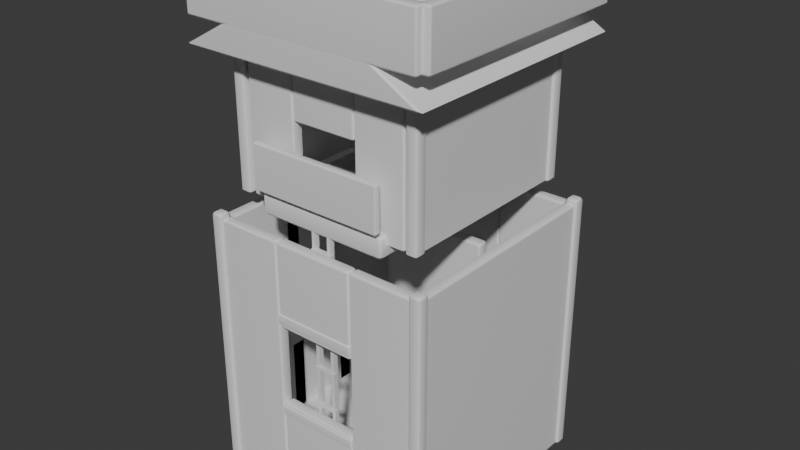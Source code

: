 # Source: house_small.blend  (saved by Blender 5.1.30; exported with 4.5.12 LTS)
import bpy
from mathutils import Matrix  # noqa: F401  (used for matrix-valued properties, if any)

bpy.ops.wm.read_factory_settings(use_empty=True)
scene = bpy.context.scene
scene.name = 'Scene'

# ---- collections
col_collection = bpy.data.collections.new('Collection'); scene.collection.children.link(col_collection)

# ---- materials (node trees are filled in below, after node groups)
mat_material_metal = bpy.data.materials.new('Material_Metal')
mat_material_metal.diffuse_color = (0.38, 0.39, 0.4, 1.0)
mat_material_concrete = bpy.data.materials.new('Material_Concrete')
mat_material_concrete.diffuse_color = (0.55, 0.55, 0.52, 1.0)
mat_material_brick = bpy.data.materials.new('Material_Brick')
mat_material_brick.diffuse_color = (0.47, 0.4, 0.35, 1.0)
mat_material_wood = bpy.data.materials.new('Material_Wood')
mat_material_wood.diffuse_color = (0.37, 0.25, 0.15, 1.0)
mat_material_glass = bpy.data.materials.new('Material_Glass')
mat_material_glass.diffuse_color = (0.2, 0.35, 0.42, 0.55)

# ---- material node trees
mat_material_metal.use_nodes = True; mat_material_metal.node_tree.nodes.clear()
_N = mat_material_metal.node_tree.nodes; _L = mat_material_metal.node_tree.links
n0 = _N.new('ShaderNodeBsdfPrincipled'); n0.name = 'Principled BSDF'; n0.location = (-200, 100)
n1 = _N.new('ShaderNodeOutputMaterial'); n1.name = 'Material Output'; n1.location = (200, 100)
_L.new(n0.outputs[0], n1.inputs[0])
n1.is_active_output = True
mat_material_concrete.use_nodes = True; mat_material_concrete.node_tree.nodes.clear()
_N = mat_material_concrete.node_tree.nodes; _L = mat_material_concrete.node_tree.links
n0 = _N.new('ShaderNodeBsdfPrincipled'); n0.name = 'Principled BSDF'; n0.location = (-200, 100)
n1 = _N.new('ShaderNodeOutputMaterial'); n1.name = 'Material Output'; n1.location = (200, 100)
_L.new(n0.outputs[0], n1.inputs[0])
n1.is_active_output = True
mat_material_brick.use_nodes = True; mat_material_brick.node_tree.nodes.clear()
_N = mat_material_brick.node_tree.nodes; _L = mat_material_brick.node_tree.links
n0 = _N.new('ShaderNodeBsdfPrincipled'); n0.name = 'Principled BSDF'; n0.location = (-200, 100)
n1 = _N.new('ShaderNodeOutputMaterial'); n1.name = 'Material Output'; n1.location = (200, 100)
_L.new(n0.outputs[0], n1.inputs[0])
n1.is_active_output = True
mat_material_wood.use_nodes = True; mat_material_wood.node_tree.nodes.clear()
_N = mat_material_wood.node_tree.nodes; _L = mat_material_wood.node_tree.links
n0 = _N.new('ShaderNodeBsdfPrincipled'); n0.name = 'Principled BSDF'; n0.location = (-200, 100)
n1 = _N.new('ShaderNodeOutputMaterial'); n1.name = 'Material Output'; n1.location = (200, 100)
_L.new(n0.outputs[0], n1.inputs[0])
n1.is_active_output = True
mat_material_glass.use_nodes = True; mat_material_glass.node_tree.nodes.clear()
_N = mat_material_glass.node_tree.nodes; _L = mat_material_glass.node_tree.links
n0 = _N.new('ShaderNodeBsdfPrincipled'); n0.name = 'Principled BSDF'; n0.location = (-200, 100)
n1 = _N.new('ShaderNodeOutputMaterial'); n1.name = 'Material Output'; n1.location = (200, 100)
_L.new(n0.outputs[0], n1.inputs[0])
n1.is_active_output = True

# ---- world
world_world = bpy.data.worlds.new('World'); scene.world = world_world
world_world.use_nodes = True; world_world.node_tree.nodes.clear()
_N = world_world.node_tree.nodes; _L = world_world.node_tree.links
n0 = _N.new('ShaderNodeOutputWorld'); n0.name = 'World Output'; n0.location = (200, 100)
n1 = _N.new('ShaderNodeBackground'); n1.name = 'Background'; n1.location = (-200, 100)
n1.inputs[0].default_value = (0.05088, 0.05088, 0.05088, 1.0)
_L.new(n1.outputs[0], n0.inputs[0])
n0.is_active_output = True
world_world.color = (0.05088, 0.05088, 0.05088)
world_world.sun_shadow_jitter_overblur = 0.0

# ---- meshes
me_roof_sloped_mesh_001 = bpy.data.meshes.new('Roof_Sloped_mesh.001')
me_roof_sloped_mesh_001.from_pydata([(-102.5, -102.5, 350.0), (0.0, -102.5, 408.0), (102.5, -102.5, 350.0), (-102.5, 102.5, 350.0), (0.0, 102.5, 408.0), (102.5, 102.5, 350.0)], [], [(0, 1, 4, 3), (1, 2, 5, 4), (0, 3, 5, 2), (0, 2, 1), (3, 4, 5)])
_uv = me_roof_sloped_mesh_001.uv_layers.new(name='UVMap')
_uv.uv.foreach_set('vector', [-3.075, -3.075, 0.0, -3.075, 0.0, 3.075, -3.075, 3.075, 0.0, -3.075, 3.075, -3.075, 3.075, 3.075, 0.0, 3.075, -3.075, -3.075, -3.075, 3.075, 3.075, 3.075, 3.075, -3.075, -3.075, 10.5, 3.075, 10.5, 0.0, 12.24, -3.075, 10.5, 0.0, 12.24, 3.075, 10.5])
me_roof_sloped_mesh_001.materials.append(mat_material_metal)
me_roof_sloped_mesh_001.update()
me_cube_089 = bpy.data.meshes.new('Cube.089')
me_cube_089.from_pydata([(-90.0, -90.0, -10.0), (-90.0, -90.0, 10.0), (-90.0, 90.0, -10.0), (-90.0, 90.0, 10.0), (90.0, -90.0, -10.0), (90.0, -90.0, 10.0), (90.0, 90.0, -10.0), (90.0, 90.0, 10.0)], [], [(0, 1, 3, 2), (2, 3, 7, 6), (6, 7, 5, 4), (4, 5, 1, 0), (2, 6, 4, 0), (7, 3, 1, 5)])
_uv = me_cube_089.uv_layers.new(name='UVMap')
_uv.uv.foreach_set('vector', [-2.7, -0.3, -2.7, 0.3, 2.7, 0.3, 2.7, -0.3, -2.7, -0.3, -2.7, 0.3, 2.7, 0.3, 2.7, -0.3, 2.7, -0.3, 2.7, 0.3, -2.7, 0.3, -2.7, -0.3, 2.7, -0.3, 2.7, 0.3, -2.7, 0.3, -2.7, -0.3, -2.7, 2.7, 2.7, 2.7, 2.7, -2.7, -2.7, -2.7, 2.7, 2.7, -2.7, 2.7, -2.7, -2.7, 2.7, -2.7])
me_cube_089.materials.append(mat_material_concrete)
me_cube_089.update()
me_cube_090 = bpy.data.meshes.new('Cube.090')
me_cube_090.from_pydata([(-30.0, -5.0, -110.0), (-30.0, -5.0, 110.0), (-30.0, 5.0, -110.0), (-30.0, 5.0, 110.0), (30.0, -5.0, -110.0), (30.0, -5.0, 110.0), (30.0, 5.0, -110.0), (30.0, 5.0, 110.0)], [], [(0, 1, 3, 2), (2, 3, 7, 6), (6, 7, 5, 4), (4, 5, 1, 0), (2, 6, 4, 0), (7, 3, 1, 5)])
_uv = me_cube_090.uv_layers.new(name='UVMap')
_uv.uv.foreach_set('vector', [-0.15, -3.3, -0.15, 3.3, 0.15, 3.3, 0.15, -3.3, -0.9, -3.3, -0.9, 3.3, 0.9, 3.3, 0.9, -3.3, 0.15, -3.3, 0.15, 3.3, -0.15, 3.3, -0.15, -3.3, 0.9, -3.3, 0.9, 3.3, -0.9, 3.3, -0.9, -3.3, -0.9, 0.15, 0.9, 0.15, 0.9, -0.15, -0.9, -0.15, 0.9, 0.15, -0.9, 0.15, -0.9, -0.15, 0.9, -0.15])
me_cube_090.materials.append(mat_material_brick)
me_cube_090.update()
me_cube_091 = bpy.data.meshes.new('Cube.091')
me_cube_091.from_pydata([(-30.0, -5.0, -110.0), (-30.0, -5.0, 110.0), (-30.0, 5.0, -110.0), (-30.0, 5.0, 110.0), (30.0, -5.0, -110.0), (30.0, -5.0, 110.0), (30.0, 5.0, -110.0), (30.0, 5.0, 110.0)], [], [(0, 1, 3, 2), (2, 3, 7, 6), (6, 7, 5, 4), (4, 5, 1, 0), (2, 6, 4, 0), (7, 3, 1, 5)])
_uv = me_cube_091.uv_layers.new(name='UVMap')
_uv.uv.foreach_set('vector', [-0.15, -3.3, -0.15, 3.3, 0.15, 3.3, 0.15, -3.3, -0.9, -3.3, -0.9, 3.3, 0.9, 3.3, 0.9, -3.3, 0.15, -3.3, 0.15, 3.3, -0.15, 3.3, -0.15, -3.3, 0.9, -3.3, 0.9, 3.3, -0.9, 3.3, -0.9, -3.3, -0.9, 0.15, 0.9, 0.15, 0.9, -0.15, -0.9, -0.15, 0.9, 0.15, -0.9, 0.15, -0.9, -0.15, 0.9, -0.15])
me_cube_091.materials.append(mat_material_brick)
me_cube_091.update()
me_cube_092 = bpy.data.meshes.new('Cube.092')
me_cube_092.from_pydata([(-30.0, -5.0, -35.0), (-30.0, -5.0, 35.0), (-30.0, 5.0, -35.0), (-30.0, 5.0, 35.0), (30.0, -5.0, -35.0), (30.0, -5.0, 35.0), (30.0, 5.0, -35.0), (30.0, 5.0, 35.0)], [], [(0, 1, 3, 2), (2, 3, 7, 6), (6, 7, 5, 4), (4, 5, 1, 0), (2, 6, 4, 0), (7, 3, 1, 5)])
_uv = me_cube_092.uv_layers.new(name='UVMap')
_uv.uv.foreach_set('vector', [-0.15, -1.05, -0.15, 1.05, 0.15, 1.05, 0.15, -1.05, -0.9, -1.05, -0.9, 1.05, 0.9, 1.05, 0.9, -1.05, 0.15, -1.05, 0.15, 1.05, -0.15, 1.05, -0.15, -1.05, 0.9, -1.05, 0.9, 1.05, -0.9, 1.05, -0.9, -1.05, -0.9, 0.15, 0.9, 0.15, 0.9, -0.15, -0.9, -0.15, 0.9, 0.15, -0.9, 0.15, -0.9, -0.15, 0.9, -0.15])
me_cube_092.materials.append(mat_material_brick)
me_cube_092.update()
me_cube_093 = bpy.data.meshes.new('Cube.093')
me_cube_093.from_pydata([(-28.0, -5.0, -110.0), (-28.0, -5.0, 110.0), (-28.0, 5.0, -110.0), (-28.0, 5.0, 110.0), (28.0, -5.0, -110.0), (28.0, -5.0, 110.0), (28.0, 5.0, -110.0), (28.0, 5.0, 110.0)], [], [(0, 1, 3, 2), (2, 3, 7, 6), (6, 7, 5, 4), (4, 5, 1, 0), (2, 6, 4, 0), (7, 3, 1, 5)])
_uv = me_cube_093.uv_layers.new(name='UVMap')
_uv.uv.foreach_set('vector', [-0.15, -3.3, -0.15, 3.3, 0.15, 3.3, 0.15, -3.3, -0.84, -3.3, -0.84, 3.3, 0.84, 3.3, 0.84, -3.3, 0.15, -3.3, 0.15, 3.3, -0.15, 3.3, -0.15, -3.3, 0.84, -3.3, 0.84, 3.3, -0.84, 3.3, -0.84, -3.3, -0.84, 0.15, 0.84, 0.15, 0.84, -0.15, -0.84, -0.15, 0.84, 0.15, -0.84, 0.15, -0.84, -0.15, 0.84, -0.15])
me_cube_093.materials.append(mat_material_brick)
me_cube_093.update()
me_cube_094 = bpy.data.meshes.new('Cube.094')
me_cube_094.from_pydata([(-28.0, -5.0, -110.0), (-28.0, -5.0, 110.0), (-28.0, 5.0, -110.0), (-28.0, 5.0, 110.0), (28.0, -5.0, -110.0), (28.0, -5.0, 110.0), (28.0, 5.0, -110.0), (28.0, 5.0, 110.0)], [], [(0, 1, 3, 2), (2, 3, 7, 6), (6, 7, 5, 4), (4, 5, 1, 0), (2, 6, 4, 0), (7, 3, 1, 5)])
_uv = me_cube_094.uv_layers.new(name='UVMap')
_uv.uv.foreach_set('vector', [-0.15, -3.3, -0.15, 3.3, 0.15, 3.3, 0.15, -3.3, -0.84, -3.3, -0.84, 3.3, 0.84, 3.3, 0.84, -3.3, 0.15, -3.3, 0.15, 3.3, -0.15, 3.3, -0.15, -3.3, 0.84, -3.3, 0.84, 3.3, -0.84, 3.3, -0.84, -3.3, -0.84, 0.15, 0.84, 0.15, 0.84, -0.15, -0.84, -0.15, 0.84, 0.15, -0.84, 0.15, -0.84, -0.15, 0.84, -0.15])
me_cube_094.materials.append(mat_material_brick)
me_cube_094.update()
me_cube_095 = bpy.data.meshes.new('Cube.095')
me_cube_095.from_pydata([(-34.0, -5.0, -42.0), (-34.0, -5.0, 42.0), (-34.0, 5.0, -42.0), (-34.0, 5.0, 42.0), (34.0, -5.0, -42.0), (34.0, -5.0, 42.0), (34.0, 5.0, -42.0), (34.0, 5.0, 42.0)], [], [(0, 1, 3, 2), (2, 3, 7, 6), (6, 7, 5, 4), (4, 5, 1, 0), (2, 6, 4, 0), (7, 3, 1, 5)])
_uv = me_cube_095.uv_layers.new(name='UVMap')
_uv.uv.foreach_set('vector', [-0.15, -1.26, -0.15, 1.26, 0.15, 1.26, 0.15, -1.26, -1.02, -1.26, -1.02, 1.26, 1.02, 1.26, 1.02, -1.26, 0.15, -1.26, 0.15, 1.26, -0.15, 1.26, -0.15, -1.26, 1.02, -1.26, 1.02, 1.26, -1.02, 1.26, -1.02, -1.26, -1.02, 0.15, 1.02, 0.15, 1.02, -0.15, -1.02, -0.15, 1.02, 0.15, -1.02, 0.15, -1.02, -0.15, 1.02, -0.15])
me_cube_095.materials.append(mat_material_brick)
me_cube_095.update()
me_cube_096 = bpy.data.meshes.new('Cube.096')
me_cube_096.from_pydata([(-34.0, -5.0, -35.0), (-34.0, -5.0, 35.0), (-34.0, 5.0, -35.0), (-34.0, 5.0, 35.0), (34.0, -5.0, -35.0), (34.0, -5.0, 35.0), (34.0, 5.0, -35.0), (34.0, 5.0, 35.0)], [], [(0, 1, 3, 2), (2, 3, 7, 6), (6, 7, 5, 4), (4, 5, 1, 0), (2, 6, 4, 0), (7, 3, 1, 5)])
_uv = me_cube_096.uv_layers.new(name='UVMap')
_uv.uv.foreach_set('vector', [-0.15, -1.05, -0.15, 1.05, 0.15, 1.05, 0.15, -1.05, -1.02, -1.05, -1.02, 1.05, 1.02, 1.05, 1.02, -1.05, 0.15, -1.05, 0.15, 1.05, -0.15, 1.05, -0.15, -1.05, 1.02, -1.05, 1.02, 1.05, -1.02, 1.05, -1.02, -1.05, -1.02, 0.15, 1.02, 0.15, 1.02, -0.15, -1.02, -0.15, 1.02, 0.15, -1.02, 0.15, -1.02, -0.15, 1.02, -0.15])
me_cube_096.materials.append(mat_material_brick)
me_cube_096.update()
me_cube_097 = bpy.data.meshes.new('Cube.097')
me_cube_097.from_pydata([(-5.0, -35.0, -110.0), (-5.0, -35.0, 110.0), (-5.0, 35.0, -110.0), (-5.0, 35.0, 110.0), (5.0, -35.0, -110.0), (5.0, -35.0, 110.0), (5.0, 35.0, -110.0), (5.0, 35.0, 110.0)], [], [(0, 1, 3, 2), (2, 3, 7, 6), (6, 7, 5, 4), (4, 5, 1, 0), (2, 6, 4, 0), (7, 3, 1, 5)])
_uv = me_cube_097.uv_layers.new(name='UVMap')
_uv.uv.foreach_set('vector', [-1.05, -3.3, -1.05, 3.3, 1.05, 3.3, 1.05, -3.3, -0.15, -3.3, -0.15, 3.3, 0.15, 3.3, 0.15, -3.3, 1.05, -3.3, 1.05, 3.3, -1.05, 3.3, -1.05, -3.3, 0.15, -3.3, 0.15, 3.3, -0.15, 3.3, -0.15, -3.3, -0.15, 1.05, 0.15, 1.05, 0.15, -1.05, -0.15, -1.05, 0.15, 1.05, -0.15, 1.05, -0.15, -1.05, 0.15, -1.05])
me_cube_097.materials.append(mat_material_brick)
me_cube_097.update()
me_cube_098 = bpy.data.meshes.new('Cube.098')
me_cube_098.from_pydata([(-5.0, -35.0, -110.0), (-5.0, -35.0, 110.0), (-5.0, 35.0, -110.0), (-5.0, 35.0, 110.0), (5.0, -35.0, -110.0), (5.0, -35.0, 110.0), (5.0, 35.0, -110.0), (5.0, 35.0, 110.0)], [], [(0, 1, 3, 2), (2, 3, 7, 6), (6, 7, 5, 4), (4, 5, 1, 0), (2, 6, 4, 0), (7, 3, 1, 5)])
_uv = me_cube_098.uv_layers.new(name='UVMap')
_uv.uv.foreach_set('vector', [-1.05, -3.3, -1.05, 3.3, 1.05, 3.3, 1.05, -3.3, -0.15, -3.3, -0.15, 3.3, 0.15, 3.3, 0.15, -3.3, 1.05, -3.3, 1.05, 3.3, -1.05, 3.3, -1.05, -3.3, 0.15, -3.3, 0.15, 3.3, -0.15, 3.3, -0.15, -3.3, -0.15, 1.05, 0.15, 1.05, 0.15, -1.05, -0.15, -1.05, 0.15, 1.05, -0.15, 1.05, -0.15, -1.05, 0.15, -1.05])
me_cube_098.materials.append(mat_material_brick)
me_cube_098.update()
me_cube_099 = bpy.data.meshes.new('Cube.099')
me_cube_099.from_pydata([(-5.0, -35.0, -42.0), (-5.0, -35.0, 42.0), (-5.0, 35.0, -42.0), (-5.0, 35.0, 42.0), (5.0, -35.0, -42.0), (5.0, -35.0, 42.0), (5.0, 35.0, -42.0), (5.0, 35.0, 42.0)], [], [(0, 1, 3, 2), (2, 3, 7, 6), (6, 7, 5, 4), (4, 5, 1, 0), (2, 6, 4, 0), (7, 3, 1, 5)])
_uv = me_cube_099.uv_layers.new(name='UVMap')
_uv.uv.foreach_set('vector', [-1.05, -1.26, -1.05, 1.26, 1.05, 1.26, 1.05, -1.26, -0.15, -1.26, -0.15, 1.26, 0.15, 1.26, 0.15, -1.26, 1.05, -1.26, 1.05, 1.26, -1.05, 1.26, -1.05, -1.26, 0.15, -1.26, 0.15, 1.26, -0.15, 1.26, -0.15, -1.26, -0.15, 1.05, 0.15, 1.05, 0.15, -1.05, -0.15, -1.05, 0.15, 1.05, -0.15, 1.05, -0.15, -1.05, 0.15, -1.05])
me_cube_099.materials.append(mat_material_brick)
me_cube_099.update()
me_cube_100 = bpy.data.meshes.new('Cube.100')
me_cube_100.from_pydata([(-5.0, -35.0, -35.0), (-5.0, -35.0, 35.0), (-5.0, 35.0, -35.0), (-5.0, 35.0, 35.0), (5.0, -35.0, -35.0), (5.0, -35.0, 35.0), (5.0, 35.0, -35.0), (5.0, 35.0, 35.0)], [], [(0, 1, 3, 2), (2, 3, 7, 6), (6, 7, 5, 4), (4, 5, 1, 0), (2, 6, 4, 0), (7, 3, 1, 5)])
_uv = me_cube_100.uv_layers.new(name='UVMap')
_uv.uv.foreach_set('vector', [-1.05, -1.05, -1.05, 1.05, 1.05, 1.05, 1.05, -1.05, -0.15, -1.05, -0.15, 1.05, 0.15, 1.05, 0.15, -1.05, 1.05, -1.05, 1.05, 1.05, -1.05, 1.05, -1.05, -1.05, 0.15, -1.05, 0.15, 1.05, -0.15, 1.05, -0.15, -1.05, -0.15, 1.05, 0.15, 1.05, 0.15, -1.05, -0.15, -1.05, 0.15, 1.05, -0.15, 1.05, -0.15, -1.05, 0.15, -1.05])
me_cube_100.materials.append(mat_material_brick)
me_cube_100.update()
me_cube_101 = bpy.data.meshes.new('Cube.101')
me_cube_101.from_pydata([(-5.0, -90.0, -110.0), (-5.0, -90.0, 110.0), (-5.0, 90.0, -110.0), (-5.0, 90.0, 110.0), (5.0, -90.0, -110.0), (5.0, -90.0, 110.0), (5.0, 90.0, -110.0), (5.0, 90.0, 110.0)], [], [(0, 1, 3, 2), (2, 3, 7, 6), (6, 7, 5, 4), (4, 5, 1, 0), (2, 6, 4, 0), (7, 3, 1, 5)])
_uv = me_cube_101.uv_layers.new(name='UVMap')
_uv.uv.foreach_set('vector', [-2.7, -3.3, -2.7, 3.3, 2.7, 3.3, 2.7, -3.3, -0.15, -3.3, -0.15, 3.3, 0.15, 3.3, 0.15, -3.3, 2.7, -3.3, 2.7, 3.3, -2.7, 3.3, -2.7, -3.3, 0.15, -3.3, 0.15, 3.3, -0.15, 3.3, -0.15, -3.3, -0.15, 2.7, 0.15, 2.7, 0.15, -2.7, -0.15, -2.7, 0.15, 2.7, -0.15, 2.7, -0.15, -2.7, 0.15, -2.7])
me_cube_101.materials.append(mat_material_brick)
me_cube_101.update()
me_cube_102 = bpy.data.meshes.new('Cube.102')
me_cube_102.from_pydata([(-21.0, -5.0, -55.0), (-21.0, -5.0, 55.0), (-21.0, 5.0, -55.0), (-21.0, 5.0, 55.0), (21.0, -5.0, -55.0), (21.0, -5.0, 55.0), (21.0, 5.0, -55.0), (21.0, 5.0, 55.0)], [], [(0, 1, 3, 2), (2, 3, 7, 6), (6, 7, 5, 4), (4, 5, 1, 0), (2, 6, 4, 0), (7, 3, 1, 5)])
_uv = me_cube_102.uv_layers.new(name='UVMap')
_uv.uv.foreach_set('vector', [-0.15, -1.65, -0.15, 1.65, 0.15, 1.65, 0.15, -1.65, -0.63, -1.65, -0.63, 1.65, 0.63, 1.65, 0.63, -1.65, 0.15, -1.65, 0.15, 1.65, -0.15, 1.65, -0.15, -1.65, 0.63, -1.65, 0.63, 1.65, -0.63, 1.65, -0.63, -1.65, -0.63, 0.15, 0.63, 0.15, 0.63, -0.15, -0.63, -0.15, 0.63, 0.15, -0.63, 0.15, -0.63, -0.15, 0.63, -0.15])
me_cube_102.materials.append(mat_material_brick)
me_cube_102.update()
me_cube_103 = bpy.data.meshes.new('Cube.103')
me_cube_103.from_pydata([(-21.0, -5.0, -55.0), (-21.0, -5.0, 55.0), (-21.0, 5.0, -55.0), (-21.0, 5.0, 55.0), (21.0, -5.0, -55.0), (21.0, -5.0, 55.0), (21.0, 5.0, -55.0), (21.0, 5.0, 55.0)], [], [(0, 1, 3, 2), (2, 3, 7, 6), (6, 7, 5, 4), (4, 5, 1, 0), (2, 6, 4, 0), (7, 3, 1, 5)])
_uv = me_cube_103.uv_layers.new(name='UVMap')
_uv.uv.foreach_set('vector', [-0.15, -1.65, -0.15, 1.65, 0.15, 1.65, 0.15, -1.65, -0.63, -1.65, -0.63, 1.65, 0.63, 1.65, 0.63, -1.65, 0.15, -1.65, 0.15, 1.65, -0.15, 1.65, -0.15, -1.65, 0.63, -1.65, 0.63, 1.65, -0.63, 1.65, -0.63, -1.65, -0.63, 0.15, 0.63, 0.15, 0.63, -0.15, -0.63, -0.15, 0.63, 0.15, -0.63, 0.15, -0.63, -0.15, 0.63, -0.15])
me_cube_103.materials.append(mat_material_brick)
me_cube_103.update()
me_cube_104 = bpy.data.meshes.new('Cube.104')
me_cube_104.from_pydata([(-27.0, -5.0, -22.0), (-27.0, -5.0, 22.0), (-27.0, 5.0, -22.0), (-27.0, 5.0, 22.0), (27.0, -5.0, -22.0), (27.0, -5.0, 22.0), (27.0, 5.0, -22.0), (27.0, 5.0, 22.0)], [], [(0, 1, 3, 2), (2, 3, 7, 6), (6, 7, 5, 4), (4, 5, 1, 0), (2, 6, 4, 0), (7, 3, 1, 5)])
_uv = me_cube_104.uv_layers.new(name='UVMap')
_uv.uv.foreach_set('vector', [-0.15, -0.66, -0.15, 0.66, 0.15, 0.66, 0.15, -0.66, -0.81, -0.66, -0.81, 0.66, 0.81, 0.66, 0.81, -0.66, 0.15, -0.66, 0.15, 0.66, -0.15, 0.66, -0.15, -0.66, 0.81, -0.66, 0.81, 0.66, -0.81, 0.66, -0.81, -0.66, -0.81, 0.15, 0.81, 0.15, 0.81, -0.15, -0.81, -0.15, 0.81, 0.15, -0.81, 0.15, -0.81, -0.15, 0.81, -0.15])
me_cube_104.materials.append(mat_material_brick)
me_cube_104.update()
me_cube_105 = bpy.data.meshes.new('Cube.105')
me_cube_105.from_pydata([(-21.0, -5.0, -55.0), (-21.0, -5.0, 55.0), (-21.0, 5.0, -55.0), (-21.0, 5.0, 55.0), (21.0, -5.0, -55.0), (21.0, -5.0, 55.0), (21.0, 5.0, -55.0), (21.0, 5.0, 55.0)], [], [(0, 1, 3, 2), (2, 3, 7, 6), (6, 7, 5, 4), (4, 5, 1, 0), (2, 6, 4, 0), (7, 3, 1, 5)])
_uv = me_cube_105.uv_layers.new(name='UVMap')
_uv.uv.foreach_set('vector', [-0.15, -1.65, -0.15, 1.65, 0.15, 1.65, 0.15, -1.65, -0.63, -1.65, -0.63, 1.65, 0.63, 1.65, 0.63, -1.65, 0.15, -1.65, 0.15, 1.65, -0.15, 1.65, -0.15, -1.65, 0.63, -1.65, 0.63, 1.65, -0.63, 1.65, -0.63, -1.65, -0.63, 0.15, 0.63, 0.15, 0.63, -0.15, -0.63, -0.15, 0.63, 0.15, -0.63, 0.15, -0.63, -0.15, 0.63, -0.15])
me_cube_105.materials.append(mat_material_brick)
me_cube_105.update()
me_cube_106 = bpy.data.meshes.new('Cube.106')
me_cube_106.from_pydata([(-21.0, -5.0, -55.0), (-21.0, -5.0, 55.0), (-21.0, 5.0, -55.0), (-21.0, 5.0, 55.0), (21.0, -5.0, -55.0), (21.0, -5.0, 55.0), (21.0, 5.0, -55.0), (21.0, 5.0, 55.0)], [], [(0, 1, 3, 2), (2, 3, 7, 6), (6, 7, 5, 4), (4, 5, 1, 0), (2, 6, 4, 0), (7, 3, 1, 5)])
_uv = me_cube_106.uv_layers.new(name='UVMap')
_uv.uv.foreach_set('vector', [-0.15, -1.65, -0.15, 1.65, 0.15, 1.65, 0.15, -1.65, -0.63, -1.65, -0.63, 1.65, 0.63, 1.65, 0.63, -1.65, 0.15, -1.65, 0.15, 1.65, -0.15, 1.65, -0.15, -1.65, 0.63, -1.65, 0.63, 1.65, -0.63, 1.65, -0.63, -1.65, -0.63, 0.15, 0.63, 0.15, 0.63, -0.15, -0.63, -0.15, 0.63, 0.15, -0.63, 0.15, -0.63, -0.15, 0.63, -0.15])
me_cube_106.materials.append(mat_material_brick)
me_cube_106.update()
me_cube_107 = bpy.data.meshes.new('Cube.107')
me_cube_107.from_pydata([(-27.0, -5.0, -19.0), (-27.0, -5.0, 19.0), (-27.0, 5.0, -19.0), (-27.0, 5.0, 19.0), (27.0, -5.0, -19.0), (27.0, -5.0, 19.0), (27.0, 5.0, -19.0), (27.0, 5.0, 19.0)], [], [(0, 1, 3, 2), (2, 3, 7, 6), (6, 7, 5, 4), (4, 5, 1, 0), (2, 6, 4, 0), (7, 3, 1, 5)])
_uv = me_cube_107.uv_layers.new(name='UVMap')
_uv.uv.foreach_set('vector', [-0.15, -0.57, -0.15, 0.57, 0.15, 0.57, 0.15, -0.57, -0.81, -0.57, -0.81, 0.57, 0.81, 0.57, 0.81, -0.57, 0.15, -0.57, 0.15, 0.57, -0.15, 0.57, -0.15, -0.57, 0.81, -0.57, 0.81, 0.57, -0.81, 0.57, -0.81, -0.57, -0.81, 0.15, 0.81, 0.15, 0.81, -0.15, -0.81, -0.15, 0.81, 0.15, -0.81, 0.15, -0.81, -0.15, 0.81, -0.15])
me_cube_107.materials.append(mat_material_brick)
me_cube_107.update()
me_cube_108 = bpy.data.meshes.new('Cube.108')
me_cube_108.from_pydata([(-27.0, -5.0, -22.0), (-27.0, -5.0, 22.0), (-27.0, 5.0, -22.0), (-27.0, 5.0, 22.0), (27.0, -5.0, -22.0), (27.0, -5.0, 22.0), (27.0, 5.0, -22.0), (27.0, 5.0, 22.0)], [], [(0, 1, 3, 2), (2, 3, 7, 6), (6, 7, 5, 4), (4, 5, 1, 0), (2, 6, 4, 0), (7, 3, 1, 5)])
_uv = me_cube_108.uv_layers.new(name='UVMap')
_uv.uv.foreach_set('vector', [-0.15, -0.66, -0.15, 0.66, 0.15, 0.66, 0.15, -0.66, -0.81, -0.66, -0.81, 0.66, 0.81, 0.66, 0.81, -0.66, 0.15, -0.66, 0.15, 0.66, -0.15, 0.66, -0.15, -0.66, 0.81, -0.66, 0.81, 0.66, -0.81, 0.66, -0.81, -0.66, -0.81, 0.15, 0.81, 0.15, 0.81, -0.15, -0.81, -0.15, 0.81, 0.15, -0.81, 0.15, -0.81, -0.15, 0.81, -0.15])
me_cube_108.materials.append(mat_material_brick)
me_cube_108.update()
me_cube_109 = bpy.data.meshes.new('Cube.109')
me_cube_109.from_pydata([(-5.0, -23.0, -55.0), (-5.0, -23.0, 55.0), (-5.0, 23.0, -55.0), (-5.0, 23.0, 55.0), (5.0, -23.0, -55.0), (5.0, -23.0, 55.0), (5.0, 23.0, -55.0), (5.0, 23.0, 55.0)], [], [(0, 1, 3, 2), (2, 3, 7, 6), (6, 7, 5, 4), (4, 5, 1, 0), (2, 6, 4, 0), (7, 3, 1, 5)])
_uv = me_cube_109.uv_layers.new(name='UVMap')
_uv.uv.foreach_set('vector', [-0.69, -1.65, -0.69, 1.65, 0.69, 1.65, 0.69, -1.65, -0.15, -1.65, -0.15, 1.65, 0.15, 1.65, 0.15, -1.65, 0.69, -1.65, 0.69, 1.65, -0.69, 1.65, -0.69, -1.65, 0.15, -1.65, 0.15, 1.65, -0.15, 1.65, -0.15, -1.65, -0.15, 0.69, 0.15, 0.69, 0.15, -0.69, -0.15, -0.69, 0.15, 0.69, -0.15, 0.69, -0.15, -0.69, 0.15, -0.69])
me_cube_109.materials.append(mat_material_brick)
me_cube_109.update()
me_cube_110 = bpy.data.meshes.new('Cube.110')
me_cube_110.from_pydata([(-5.0, -23.0, -55.0), (-5.0, -23.0, 55.0), (-5.0, 23.0, -55.0), (-5.0, 23.0, 55.0), (5.0, -23.0, -55.0), (5.0, -23.0, 55.0), (5.0, 23.0, -55.0), (5.0, 23.0, 55.0)], [], [(0, 1, 3, 2), (2, 3, 7, 6), (6, 7, 5, 4), (4, 5, 1, 0), (2, 6, 4, 0), (7, 3, 1, 5)])
_uv = me_cube_110.uv_layers.new(name='UVMap')
_uv.uv.foreach_set('vector', [-0.69, -1.65, -0.69, 1.65, 0.69, 1.65, 0.69, -1.65, -0.15, -1.65, -0.15, 1.65, 0.15, 1.65, 0.15, -1.65, 0.69, -1.65, 0.69, 1.65, -0.69, 1.65, -0.69, -1.65, 0.15, -1.65, 0.15, 1.65, -0.15, 1.65, -0.15, -1.65, -0.15, 0.69, 0.15, 0.69, 0.15, -0.69, -0.15, -0.69, 0.15, 0.69, -0.15, 0.69, -0.15, -0.69, 0.15, -0.69])
me_cube_110.materials.append(mat_material_brick)
me_cube_110.update()
me_cube_111 = bpy.data.meshes.new('Cube.111')
me_cube_111.from_pydata([(-5.0, -25.0, -19.0), (-5.0, -25.0, 19.0), (-5.0, 25.0, -19.0), (-5.0, 25.0, 19.0), (5.0, -25.0, -19.0), (5.0, -25.0, 19.0), (5.0, 25.0, -19.0), (5.0, 25.0, 19.0)], [], [(0, 1, 3, 2), (2, 3, 7, 6), (6, 7, 5, 4), (4, 5, 1, 0), (2, 6, 4, 0), (7, 3, 1, 5)])
_uv = me_cube_111.uv_layers.new(name='UVMap')
_uv.uv.foreach_set('vector', [-0.75, -0.57, -0.75, 0.57, 0.75, 0.57, 0.75, -0.57, -0.15, -0.57, -0.15, 0.57, 0.15, 0.57, 0.15, -0.57, 0.75, -0.57, 0.75, 0.57, -0.75, 0.57, -0.75, -0.57, 0.15, -0.57, 0.15, 0.57, -0.15, 0.57, -0.15, -0.57, -0.15, 0.75, 0.15, 0.75, 0.15, -0.75, -0.15, -0.75, 0.15, 0.75, -0.15, 0.75, -0.15, -0.75, 0.15, -0.75])
me_cube_111.materials.append(mat_material_brick)
me_cube_111.update()
me_cube_112 = bpy.data.meshes.new('Cube.112')
me_cube_112.from_pydata([(-5.0, -25.0, -22.0), (-5.0, -25.0, 22.0), (-5.0, 25.0, -22.0), (-5.0, 25.0, 22.0), (5.0, -25.0, -22.0), (5.0, -25.0, 22.0), (5.0, 25.0, -22.0), (5.0, 25.0, 22.0)], [], [(0, 1, 3, 2), (2, 3, 7, 6), (6, 7, 5, 4), (4, 5, 1, 0), (2, 6, 4, 0), (7, 3, 1, 5)])
_uv = me_cube_112.uv_layers.new(name='UVMap')
_uv.uv.foreach_set('vector', [-0.75, -0.66, -0.75, 0.66, 0.75, 0.66, 0.75, -0.66, -0.15, -0.66, -0.15, 0.66, 0.15, 0.66, 0.15, -0.66, 0.75, -0.66, 0.75, 0.66, -0.75, 0.66, -0.75, -0.66, 0.15, -0.66, 0.15, 0.66, -0.15, 0.66, -0.15, -0.66, -0.15, 0.75, 0.15, 0.75, 0.15, -0.75, -0.15, -0.75, 0.15, 0.75, -0.15, 0.75, -0.15, -0.75, 0.15, -0.75])
me_cube_112.materials.append(mat_material_brick)
me_cube_112.update()
me_cube_113 = bpy.data.meshes.new('Cube.113')
me_cube_113.from_pydata([(-5.0, -72.5, -55.0), (-5.0, -72.5, 55.0), (-5.0, 72.5, -55.0), (-5.0, 72.5, 55.0), (5.0, -72.5, -55.0), (5.0, -72.5, 55.0), (5.0, 72.5, -55.0), (5.0, 72.5, 55.0)], [], [(0, 1, 3, 2), (2, 3, 7, 6), (6, 7, 5, 4), (4, 5, 1, 0), (2, 6, 4, 0), (7, 3, 1, 5)])
_uv = me_cube_113.uv_layers.new(name='UVMap')
_uv.uv.foreach_set('vector', [-2.175, -1.65, -2.175, 1.65, 2.175, 1.65, 2.175, -1.65, -0.15, -1.65, -0.15, 1.65, 0.15, 1.65, 0.15, -1.65, 2.175, -1.65, 2.175, 1.65, -2.175, 1.65, -2.175, -1.65, 0.15, -1.65, 0.15, 1.65, -0.15, 1.65, -0.15, -1.65, -0.15, 2.175, 0.15, 2.175, 0.15, -2.175, -0.15, -2.175, 0.15, 2.175, -0.15, 2.175, -0.15, -2.175, 0.15, -2.175])
me_cube_113.materials.append(mat_material_brick)
me_cube_113.update()
me_cube_114 = bpy.data.meshes.new('Cube.114')
me_cube_114.from_pydata([(-5.0, -5.0, -60.0), (-5.0, -5.0, 60.0), (-5.0, 5.0, -60.0), (-5.0, 5.0, 60.0), (5.0, -5.0, -60.0), (5.0, -5.0, 60.0), (5.0, 5.0, -60.0), (5.0, 5.0, 60.0)], [], [(0, 1, 3, 2), (2, 3, 7, 6), (6, 7, 5, 4), (4, 5, 1, 0), (2, 6, 4, 0), (7, 3, 1, 5)])
_uv = me_cube_114.uv_layers.new(name='UVMap')
_uv.uv.foreach_set('vector', [-0.15, -1.8, -0.15, 1.8, 0.15, 1.8, 0.15, -1.8, -0.15, -1.8, -0.15, 1.8, 0.15, 1.8, 0.15, -1.8, 0.15, -1.8, 0.15, 1.8, -0.15, 1.8, -0.15, -1.8, 0.15, -1.8, 0.15, 1.8, -0.15, 1.8, -0.15, -1.8, -0.15, 0.15, 0.15, 0.15, 0.15, -0.15, -0.15, -0.15, 0.15, 0.15, -0.15, 0.15, -0.15, -0.15, 0.15, -0.15])
me_cube_114.materials.append(mat_material_brick)
me_cube_114.update()
me_cube_115 = bpy.data.meshes.new('Cube.115')
me_cube_115.from_pydata([(-5.0, -5.0, -60.0), (-5.0, -5.0, 60.0), (-5.0, 5.0, -60.0), (-5.0, 5.0, 60.0), (5.0, -5.0, -60.0), (5.0, -5.0, 60.0), (5.0, 5.0, -60.0), (5.0, 5.0, 60.0)], [], [(0, 1, 3, 2), (2, 3, 7, 6), (6, 7, 5, 4), (4, 5, 1, 0), (2, 6, 4, 0), (7, 3, 1, 5)])
_uv = me_cube_115.uv_layers.new(name='UVMap')
_uv.uv.foreach_set('vector', [-0.15, -1.8, -0.15, 1.8, 0.15, 1.8, 0.15, -1.8, -0.15, -1.8, -0.15, 1.8, 0.15, 1.8, 0.15, -1.8, 0.15, -1.8, 0.15, 1.8, -0.15, 1.8, -0.15, -1.8, 0.15, -1.8, 0.15, 1.8, -0.15, 1.8, -0.15, -1.8, -0.15, 0.15, 0.15, 0.15, 0.15, -0.15, -0.15, -0.15, 0.15, 0.15, -0.15, 0.15, -0.15, -0.15, 0.15, -0.15])
me_cube_115.materials.append(mat_material_brick)
me_cube_115.update()
me_cube_116 = bpy.data.meshes.new('Cube.116')
me_cube_116.from_pydata([(-5.0, -5.0, -60.0), (-5.0, -5.0, 60.0), (-5.0, 5.0, -60.0), (-5.0, 5.0, 60.0), (5.0, -5.0, -60.0), (5.0, -5.0, 60.0), (5.0, 5.0, -60.0), (5.0, 5.0, 60.0)], [], [(0, 1, 3, 2), (2, 3, 7, 6), (6, 7, 5, 4), (4, 5, 1, 0), (2, 6, 4, 0), (7, 3, 1, 5)])
_uv = me_cube_116.uv_layers.new(name='UVMap')
_uv.uv.foreach_set('vector', [-0.15, -1.8, -0.15, 1.8, 0.15, 1.8, 0.15, -1.8, -0.15, -1.8, -0.15, 1.8, 0.15, 1.8, 0.15, -1.8, 0.15, -1.8, 0.15, 1.8, -0.15, 1.8, -0.15, -1.8, 0.15, -1.8, 0.15, 1.8, -0.15, 1.8, -0.15, -1.8, -0.15, 0.15, 0.15, 0.15, 0.15, -0.15, -0.15, -0.15, 0.15, 0.15, -0.15, 0.15, -0.15, -0.15, 0.15, -0.15])
me_cube_116.materials.append(mat_material_brick)
me_cube_116.update()
me_cube_117 = bpy.data.meshes.new('Cube.117')
me_cube_117.from_pydata([(-5.0, -5.0, -60.0), (-5.0, -5.0, 60.0), (-5.0, 5.0, -60.0), (-5.0, 5.0, 60.0), (5.0, -5.0, -60.0), (5.0, -5.0, 60.0), (5.0, 5.0, -60.0), (5.0, 5.0, 60.0)], [], [(0, 1, 3, 2), (2, 3, 7, 6), (6, 7, 5, 4), (4, 5, 1, 0), (2, 6, 4, 0), (7, 3, 1, 5)])
_uv = me_cube_117.uv_layers.new(name='UVMap')
_uv.uv.foreach_set('vector', [-0.15, -1.8, -0.15, 1.8, 0.15, 1.8, 0.15, -1.8, -0.15, -1.8, -0.15, 1.8, 0.15, 1.8, 0.15, -1.8, 0.15, -1.8, 0.15, 1.8, -0.15, 1.8, -0.15, -1.8, 0.15, -1.8, 0.15, 1.8, -0.15, 1.8, -0.15, -1.8, -0.15, 0.15, 0.15, 0.15, 0.15, -0.15, -0.15, -0.15, 0.15, 0.15, -0.15, 0.15, -0.15, -0.15, 0.15, -0.15])
me_cube_117.materials.append(mat_material_brick)
me_cube_117.update()
me_cube_118 = bpy.data.meshes.new('Cube.118')
me_cube_118.from_pydata([(-42.5, -5.0, -100.0), (-42.5, -5.0, 100.0), (-42.5, 5.0, -100.0), (-42.5, 5.0, 100.0), (42.5, -5.0, -100.0), (42.5, -5.0, 100.0), (42.5, 5.0, -100.0), (42.5, 5.0, 100.0)], [], [(0, 1, 3, 2), (2, 3, 7, 6), (6, 7, 5, 4), (4, 5, 1, 0), (2, 6, 4, 0), (7, 3, 1, 5)])
_uv = me_cube_118.uv_layers.new(name='UVMap')
_uv.uv.foreach_set('vector', [-0.15, -3.0, -0.15, 3.0, 0.15, 3.0, 0.15, -3.0, -1.275, -3.0, -1.275, 3.0, 1.275, 3.0, 1.275, -3.0, 0.15, -3.0, 0.15, 3.0, -0.15, 3.0, -0.15, -3.0, 1.275, -3.0, 1.275, 3.0, -1.275, 3.0, -1.275, -3.0, -1.275, 0.15, 1.275, 0.15, 1.275, -0.15, -1.275, -0.15, 1.275, 0.15, -1.275, 0.15, -1.275, -0.15, 1.275, -0.15])
me_cube_118.materials.append(mat_material_wood)
me_cube_118.update()
me_cube_119 = bpy.data.meshes.new('Cube.119')
me_cube_119.from_pydata([(-3.0, -4.0, -72.0), (-3.0, -4.0, 72.0), (-3.0, 4.0, -72.0), (-3.0, 4.0, 72.0), (3.0, -4.0, -72.0), (3.0, -4.0, 72.0), (3.0, 4.0, -72.0), (3.0, 4.0, 72.0)], [], [(0, 1, 3, 2), (2, 3, 7, 6), (6, 7, 5, 4), (4, 5, 1, 0), (2, 6, 4, 0), (7, 3, 1, 5)])
_uv = me_cube_119.uv_layers.new(name='UVMap')
_uv.uv.foreach_set('vector', [-0.12, -2.16, -0.12, 2.16, 0.12, 2.16, 0.12, -2.16, -0.09, -2.16, -0.09, 2.16, 0.09, 2.16, 0.09, -2.16, 0.12, -2.16, 0.12, 2.16, -0.12, 2.16, -0.12, -2.16, 0.09, -2.16, 0.09, 2.16, -0.09, 2.16, -0.09, -2.16, -0.09, 0.12, 0.09, 0.12, 0.09, -0.12, -0.09, -0.12, 0.09, 0.12, -0.09, 0.12, -0.09, -0.12, 0.09, -0.12])
me_cube_119.materials.append(mat_material_wood)
me_cube_119.update()
me_cube_120 = bpy.data.meshes.new('Cube.120')
me_cube_120.from_pydata([(-3.0, -4.0, -72.0), (-3.0, -4.0, 72.0), (-3.0, 4.0, -72.0), (-3.0, 4.0, 72.0), (3.0, -4.0, -72.0), (3.0, -4.0, 72.0), (3.0, 4.0, -72.0), (3.0, 4.0, 72.0)], [], [(0, 1, 3, 2), (2, 3, 7, 6), (6, 7, 5, 4), (4, 5, 1, 0), (2, 6, 4, 0), (7, 3, 1, 5)])
_uv = me_cube_120.uv_layers.new(name='UVMap')
_uv.uv.foreach_set('vector', [-0.12, -2.16, -0.12, 2.16, 0.12, 2.16, 0.12, -2.16, -0.09, -2.16, -0.09, 2.16, 0.09, 2.16, 0.09, -2.16, 0.12, -2.16, 0.12, 2.16, -0.12, 2.16, -0.12, -2.16, 0.09, -2.16, 0.09, 2.16, -0.09, 2.16, -0.09, -2.16, -0.09, 0.12, 0.09, 0.12, 0.09, -0.12, -0.09, -0.12, 0.09, 0.12, -0.09, 0.12, -0.09, -0.12, 0.09, -0.12])
me_cube_120.materials.append(mat_material_wood)
me_cube_120.update()
me_cube_121 = bpy.data.meshes.new('Cube.121')
me_cube_121.from_pydata([(-34.0, -2.0, -4.0), (-34.0, -2.0, 4.0), (-34.0, 2.0, -4.0), (-34.0, 2.0, 4.0), (34.0, -2.0, -4.0), (34.0, -2.0, 4.0), (34.0, 2.0, -4.0), (34.0, 2.0, 4.0)], [], [(0, 1, 3, 2), (2, 3, 7, 6), (6, 7, 5, 4), (4, 5, 1, 0), (2, 6, 4, 0), (7, 3, 1, 5)])
_uv = me_cube_121.uv_layers.new(name='UVMap')
_uv.uv.foreach_set('vector', [-0.06, -0.12, -0.06, 0.12, 0.06, 0.12, 0.06, -0.12, -1.02, -0.12, -1.02, 0.12, 1.02, 0.12, 1.02, -0.12, 0.06, -0.12, 0.06, 0.12, -0.06, 0.12, -0.06, -0.12, 1.02, -0.12, 1.02, 0.12, -1.02, 0.12, -1.02, -0.12, -1.02, 0.06, 1.02, 0.06, 1.02, -0.06, -1.02, -0.06, 1.02, 0.06, -1.02, 0.06, -1.02, -0.06, 1.02, -0.06])
me_cube_121.materials.append(mat_material_glass)
me_cube_121.update()
me_cube_122 = bpy.data.meshes.new('Cube.122')
me_cube_122.from_pydata([(-34.0, -2.0, -4.0), (-34.0, -2.0, 4.0), (-34.0, 2.0, -4.0), (-34.0, 2.0, 4.0), (34.0, -2.0, -4.0), (34.0, -2.0, 4.0), (34.0, 2.0, -4.0), (34.0, 2.0, 4.0)], [], [(0, 1, 3, 2), (2, 3, 7, 6), (6, 7, 5, 4), (4, 5, 1, 0), (2, 6, 4, 0), (7, 3, 1, 5)])
_uv = me_cube_122.uv_layers.new(name='UVMap')
_uv.uv.foreach_set('vector', [-0.06, -0.12, -0.06, 0.12, 0.06, 0.12, 0.06, -0.12, -1.02, -0.12, -1.02, 0.12, 1.02, 0.12, 1.02, -0.12, 0.06, -0.12, 0.06, 0.12, -0.06, 0.12, -0.06, -0.12, 1.02, -0.12, 1.02, 0.12, -1.02, 0.12, -1.02, -0.12, -1.02, 0.06, 1.02, 0.06, 1.02, -0.06, -1.02, -0.06, 1.02, 0.06, -1.02, 0.06, -1.02, -0.06, 1.02, -0.06])
me_cube_122.materials.append(mat_material_glass)
me_cube_122.update()
me_cube_123 = bpy.data.meshes.new('Cube.123')
me_cube_123.from_pydata([(-2.0, -34.0, -4.0), (-2.0, -34.0, 4.0), (-2.0, 34.0, -4.0), (-2.0, 34.0, 4.0), (2.0, -34.0, -4.0), (2.0, -34.0, 4.0), (2.0, 34.0, -4.0), (2.0, 34.0, 4.0)], [], [(0, 1, 3, 2), (2, 3, 7, 6), (6, 7, 5, 4), (4, 5, 1, 0), (2, 6, 4, 0), (7, 3, 1, 5)])
_uv = me_cube_123.uv_layers.new(name='UVMap')
_uv.uv.foreach_set('vector', [-1.02, -0.12, -1.02, 0.12, 1.02, 0.12, 1.02, -0.12, -0.06, -0.12, -0.06, 0.12, 0.06, 0.12, 0.06, -0.12, 1.02, -0.12, 1.02, 0.12, -1.02, 0.12, -1.02, -0.12, 0.06, -0.12, 0.06, 0.12, -0.06, 0.12, -0.06, -0.12, -0.06, 1.02, 0.06, 1.02, 0.06, -1.02, -0.06, -1.02, 0.06, 1.02, -0.06, 1.02, -0.06, -1.02, 0.06, -1.02])
me_cube_123.materials.append(mat_material_glass)
me_cube_123.update()
me_cube_124 = bpy.data.meshes.new('Cube.124')
me_cube_124.from_pydata([(-2.0, -34.0, -4.0), (-2.0, -34.0, 4.0), (-2.0, 34.0, -4.0), (-2.0, 34.0, 4.0), (2.0, -34.0, -4.0), (2.0, -34.0, 4.0), (2.0, 34.0, -4.0), (2.0, 34.0, 4.0)], [], [(0, 1, 3, 2), (2, 3, 7, 6), (6, 7, 5, 4), (4, 5, 1, 0), (2, 6, 4, 0), (7, 3, 1, 5)])
_uv = me_cube_124.uv_layers.new(name='UVMap')
_uv.uv.foreach_set('vector', [-1.02, -0.12, -1.02, 0.12, 1.02, 0.12, 1.02, -0.12, -0.06, -0.12, -0.06, 0.12, 0.06, 0.12, 0.06, -0.12, 1.02, -0.12, 1.02, 0.12, -1.02, 0.12, -1.02, -0.12, 0.06, -0.12, 0.06, 0.12, -0.06, 0.12, -0.06, -0.12, -0.06, 1.02, 0.06, 1.02, 0.06, -1.02, -0.06, -1.02, 0.06, 1.02, -0.06, 1.02, -0.06, -1.02, 0.06, -1.02])
me_cube_124.materials.append(mat_material_glass)
me_cube_124.update()
me_cube_125 = bpy.data.meshes.new('Cube.125')
me_cube_125.from_pydata([(-5.0, -5.0, -112.0), (-5.0, -5.0, 112.0), (-5.0, 5.0, -112.0), (-5.0, 5.0, 112.0), (5.0, -5.0, -112.0), (5.0, -5.0, 112.0), (5.0, 5.0, -112.0), (5.0, 5.0, 112.0)], [], [(0, 1, 3, 2), (2, 3, 7, 6), (6, 7, 5, 4), (4, 5, 1, 0), (2, 6, 4, 0), (7, 3, 1, 5)])
_uv = me_cube_125.uv_layers.new(name='UVMap')
_uv.uv.foreach_set('vector', [-0.15, -3.36, -0.15, 3.36, 0.15, 3.36, 0.15, -3.36, -0.15, -3.36, -0.15, 3.36, 0.15, 3.36, 0.15, -3.36, 0.15, -3.36, 0.15, 3.36, -0.15, 3.36, -0.15, -3.36, 0.15, -3.36, 0.15, 3.36, -0.15, 3.36, -0.15, -3.36, -0.15, 0.15, 0.15, 0.15, 0.15, -0.15, -0.15, -0.15, 0.15, 0.15, -0.15, 0.15, -0.15, -0.15, 0.15, -0.15])
me_cube_125.materials.append(mat_material_wood)
me_cube_125.update()
me_cube_126 = bpy.data.meshes.new('Cube.126')
me_cube_126.from_pydata([(-5.0, -5.0, -112.0), (-5.0, -5.0, 112.0), (-5.0, 5.0, -112.0), (-5.0, 5.0, 112.0), (5.0, -5.0, -112.0), (5.0, -5.0, 112.0), (5.0, 5.0, -112.0), (5.0, 5.0, 112.0)], [], [(0, 1, 3, 2), (2, 3, 7, 6), (6, 7, 5, 4), (4, 5, 1, 0), (2, 6, 4, 0), (7, 3, 1, 5)])
_uv = me_cube_126.uv_layers.new(name='UVMap')
_uv.uv.foreach_set('vector', [-0.15, -3.36, -0.15, 3.36, 0.15, 3.36, 0.15, -3.36, -0.15, -3.36, -0.15, 3.36, 0.15, 3.36, 0.15, -3.36, 0.15, -3.36, 0.15, 3.36, -0.15, 3.36, -0.15, -3.36, 0.15, -3.36, 0.15, 3.36, -0.15, 3.36, -0.15, -3.36, -0.15, 0.15, 0.15, 0.15, 0.15, -0.15, -0.15, -0.15, 0.15, 0.15, -0.15, 0.15, -0.15, -0.15, 0.15, -0.15])
me_cube_126.materials.append(mat_material_wood)
me_cube_126.update()
me_cube_127 = bpy.data.meshes.new('Cube.127')
me_cube_127.from_pydata([(-5.0, -5.0, -112.0), (-5.0, -5.0, 112.0), (-5.0, 5.0, -112.0), (-5.0, 5.0, 112.0), (5.0, -5.0, -112.0), (5.0, -5.0, 112.0), (5.0, 5.0, -112.0), (5.0, 5.0, 112.0)], [], [(0, 1, 3, 2), (2, 3, 7, 6), (6, 7, 5, 4), (4, 5, 1, 0), (2, 6, 4, 0), (7, 3, 1, 5)])
_uv = me_cube_127.uv_layers.new(name='UVMap')
_uv.uv.foreach_set('vector', [-0.15, -3.36, -0.15, 3.36, 0.15, 3.36, 0.15, -3.36, -0.15, -3.36, -0.15, 3.36, 0.15, 3.36, 0.15, -3.36, 0.15, -3.36, 0.15, 3.36, -0.15, 3.36, -0.15, -3.36, 0.15, -3.36, 0.15, 3.36, -0.15, 3.36, -0.15, -3.36, -0.15, 0.15, 0.15, 0.15, 0.15, -0.15, -0.15, -0.15, 0.15, 0.15, -0.15, 0.15, -0.15, -0.15, 0.15, -0.15])
me_cube_127.materials.append(mat_material_wood)
me_cube_127.update()
me_cube_128 = bpy.data.meshes.new('Cube.128')
me_cube_128.from_pydata([(-5.0, -5.0, -112.0), (-5.0, -5.0, 112.0), (-5.0, 5.0, -112.0), (-5.0, 5.0, 112.0), (5.0, -5.0, -112.0), (5.0, -5.0, 112.0), (5.0, 5.0, -112.0), (5.0, 5.0, 112.0)], [], [(0, 1, 3, 2), (2, 3, 7, 6), (6, 7, 5, 4), (4, 5, 1, 0), (2, 6, 4, 0), (7, 3, 1, 5)])
_uv = me_cube_128.uv_layers.new(name='UVMap')
_uv.uv.foreach_set('vector', [-0.15, -3.36, -0.15, 3.36, 0.15, 3.36, 0.15, -3.36, -0.15, -3.36, -0.15, 3.36, 0.15, 3.36, 0.15, -3.36, 0.15, -3.36, 0.15, 3.36, -0.15, 3.36, -0.15, -3.36, 0.15, -3.36, 0.15, 3.36, -0.15, 3.36, -0.15, -3.36, -0.15, 0.15, 0.15, 0.15, 0.15, -0.15, -0.15, -0.15, 0.15, 0.15, -0.15, 0.15, -0.15, -0.15, 0.15, -0.15])
me_cube_128.materials.append(mat_material_wood)
me_cube_128.update()
me_cube_129 = bpy.data.meshes.new('Cube.129')
me_cube_129.from_pydata([(-55.0, -47.5, -9.0), (-55.0, -47.5, 9.0), (-55.0, 47.5, -9.0), (-55.0, 47.5, 9.0), (55.0, -47.5, -9.0), (55.0, -47.5, 9.0), (55.0, 47.5, -9.0), (55.0, 47.5, 9.0)], [], [(0, 1, 3, 2), (2, 3, 7, 6), (6, 7, 5, 4), (4, 5, 1, 0), (2, 6, 4, 0), (7, 3, 1, 5)])
_uv = me_cube_129.uv_layers.new(name='UVMap')
_uv.uv.foreach_set('vector', [-1.425, -0.27, -1.425, 0.27, 1.425, 0.27, 1.425, -0.27, -1.65, -0.27, -1.65, 0.27, 1.65, 0.27, 1.65, -0.27, 1.425, -0.27, 1.425, 0.27, -1.425, 0.27, -1.425, -0.27, 1.65, -0.27, 1.65, 0.27, -1.65, 0.27, -1.65, -0.27, -1.65, 1.425, 1.65, 1.425, 1.65, -1.425, -1.65, -1.425, 1.65, 1.425, -1.65, 1.425, -1.65, -1.425, 1.65, -1.425])
me_cube_129.materials.append(mat_material_wood)
me_cube_129.update()
me_cube_130 = bpy.data.meshes.new('Cube.130')
me_cube_130.from_pydata([(-55.0, -3.0, -18.0), (-55.0, -3.0, 18.0), (-55.0, 3.0, -18.0), (-55.0, 3.0, 18.0), (55.0, -3.0, -18.0), (55.0, -3.0, 18.0), (55.0, 3.0, -18.0), (55.0, 3.0, 18.0)], [], [(0, 1, 3, 2), (2, 3, 7, 6), (6, 7, 5, 4), (4, 5, 1, 0), (2, 6, 4, 0), (7, 3, 1, 5)])
_uv = me_cube_130.uv_layers.new(name='UVMap')
_uv.uv.foreach_set('vector', [-0.09, -0.54, -0.09, 0.54, 0.09, 0.54, 0.09, -0.54, -1.65, -0.54, -1.65, 0.54, 1.65, 0.54, 1.65, -0.54, 0.09, -0.54, 0.09, 0.54, -0.09, 0.54, -0.09, -0.54, 1.65, -0.54, 1.65, 0.54, -1.65, 0.54, -1.65, -0.54, -1.65, 0.09, 1.65, 0.09, 1.65, -0.09, -1.65, -0.09, 1.65, 0.09, -1.65, 0.09, -1.65, -0.09, 1.65, -0.09])
me_cube_130.materials.append(mat_material_wood)
me_cube_130.update()
me_cube_131 = bpy.data.meshes.new('Cube.131')
me_cube_131.from_pydata([(-1.5, -2.0, -121.0), (-1.5, -2.0, 121.0), (-1.5, 2.0, -121.0), (-1.5, 2.0, 121.0), (1.5, -2.0, -121.0), (1.5, -2.0, 121.0), (1.5, 2.0, -121.0), (1.5, 2.0, 121.0)], [], [(0, 1, 3, 2), (2, 3, 7, 6), (6, 7, 5, 4), (4, 5, 1, 0), (2, 6, 4, 0), (7, 3, 1, 5)])
_uv = me_cube_131.uv_layers.new(name='UVMap')
_uv.uv.foreach_set('vector', [-0.06, -3.63, -0.06, 3.63, 0.06, 3.63, 0.06, -3.63, -0.045, -3.63, -0.045, 3.63, 0.045, 3.63, 0.045, -3.63, 0.06, -3.63, 0.06, 3.63, -0.06, 3.63, -0.06, -3.63, 0.045, -3.63, 0.045, 3.63, -0.045, 3.63, -0.045, -3.63, -0.045, 0.06, 0.045, 0.06, 0.045, -0.06, -0.045, -0.06, 0.045, 0.06, -0.045, 0.06, -0.045, -0.06, 0.045, -0.06])
me_cube_131.materials.append(mat_material_metal)
me_cube_131.update()
me_cube_132 = bpy.data.meshes.new('Cube.132')
me_cube_132.from_pydata([(-1.5, -2.0, -121.0), (-1.5, -2.0, 121.0), (-1.5, 2.0, -121.0), (-1.5, 2.0, 121.0), (1.5, -2.0, -121.0), (1.5, -2.0, 121.0), (1.5, 2.0, -121.0), (1.5, 2.0, 121.0)], [], [(0, 1, 3, 2), (2, 3, 7, 6), (6, 7, 5, 4), (4, 5, 1, 0), (2, 6, 4, 0), (7, 3, 1, 5)])
_uv = me_cube_132.uv_layers.new(name='UVMap')
_uv.uv.foreach_set('vector', [-0.06, -3.63, -0.06, 3.63, 0.06, 3.63, 0.06, -3.63, -0.045, -3.63, -0.045, 3.63, 0.045, 3.63, 0.045, -3.63, 0.06, -3.63, 0.06, 3.63, -0.06, 3.63, -0.06, -3.63, 0.045, -3.63, 0.045, 3.63, -0.045, 3.63, -0.045, -3.63, -0.045, 0.06, 0.045, 0.06, 0.045, -0.06, -0.045, -0.06, 0.045, 0.06, -0.045, 0.06, -0.045, -0.06, 0.045, -0.06])
me_cube_132.materials.append(mat_material_metal)
me_cube_132.update()
me_cube_133 = bpy.data.meshes.new('Cube.133')
me_cube_133.from_pydata([(-9.0, -1.5, -1.5), (-9.0, -1.5, 1.5), (-9.0, 1.5, -1.5), (-9.0, 1.5, 1.5), (9.0, -1.5, -1.5), (9.0, -1.5, 1.5), (9.0, 1.5, -1.5), (9.0, 1.5, 1.5)], [], [(0, 1, 3, 2), (2, 3, 7, 6), (6, 7, 5, 4), (4, 5, 1, 0), (2, 6, 4, 0), (7, 3, 1, 5)])
_uv = me_cube_133.uv_layers.new(name='UVMap')
_uv.uv.foreach_set('vector', [-0.045, -0.045, -0.045, 0.045, 0.045, 0.045, 0.045, -0.045, -0.27, -0.045, -0.27, 0.045, 0.27, 0.045, 0.27, -0.045, 0.045, -0.045, 0.045, 0.045, -0.045, 0.045, -0.045, -0.045, 0.27, -0.045, 0.27, 0.045, -0.27, 0.045, -0.27, -0.045, -0.27, 0.045, 0.27, 0.045, 0.27, -0.045, -0.27, -0.045, 0.27, 0.045, -0.27, 0.045, -0.27, -0.045, 0.27, -0.045])
me_cube_133.materials.append(mat_material_metal)
me_cube_133.update()
me_cube_134 = bpy.data.meshes.new('Cube.134')
me_cube_134.from_pydata([(-9.0, -1.5, -1.5), (-9.0, -1.5, 1.5), (-9.0, 1.5, -1.5), (-9.0, 1.5, 1.5), (9.0, -1.5, -1.5), (9.0, -1.5, 1.5), (9.0, 1.5, -1.5), (9.0, 1.5, 1.5)], [], [(0, 1, 3, 2), (2, 3, 7, 6), (6, 7, 5, 4), (4, 5, 1, 0), (2, 6, 4, 0), (7, 3, 1, 5)])
_uv = me_cube_134.uv_layers.new(name='UVMap')
_uv.uv.foreach_set('vector', [-0.045, -0.045, -0.045, 0.045, 0.045, 0.045, 0.045, -0.045, -0.27, -0.045, -0.27, 0.045, 0.27, 0.045, 0.27, -0.045, 0.045, -0.045, 0.045, 0.045, -0.045, 0.045, -0.045, -0.045, 0.27, -0.045, 0.27, 0.045, -0.27, 0.045, -0.27, -0.045, -0.27, 0.045, 0.27, 0.045, 0.27, -0.045, -0.27, -0.045, 0.27, 0.045, -0.27, 0.045, -0.27, -0.045, 0.27, -0.045])
me_cube_134.materials.append(mat_material_metal)
me_cube_134.update()
me_cube_135 = bpy.data.meshes.new('Cube.135')
me_cube_135.from_pydata([(-9.0, -1.5, -1.5), (-9.0, -1.5, 1.5), (-9.0, 1.5, -1.5), (-9.0, 1.5, 1.5), (9.0, -1.5, -1.5), (9.0, -1.5, 1.5), (9.0, 1.5, -1.5), (9.0, 1.5, 1.5)], [], [(0, 1, 3, 2), (2, 3, 7, 6), (6, 7, 5, 4), (4, 5, 1, 0), (2, 6, 4, 0), (7, 3, 1, 5)])
_uv = me_cube_135.uv_layers.new(name='UVMap')
_uv.uv.foreach_set('vector', [-0.045, -0.045, -0.045, 0.045, 0.045, 0.045, 0.045, -0.045, -0.27, -0.045, -0.27, 0.045, 0.27, 0.045, 0.27, -0.045, 0.045, -0.045, 0.045, 0.045, -0.045, 0.045, -0.045, -0.045, 0.27, -0.045, 0.27, 0.045, -0.27, 0.045, -0.27, -0.045, -0.27, 0.045, 0.27, 0.045, 0.27, -0.045, -0.27, -0.045, 0.27, 0.045, -0.27, 0.045, -0.27, -0.045, 0.27, -0.045])
me_cube_135.materials.append(mat_material_metal)
me_cube_135.update()
me_cube_136 = bpy.data.meshes.new('Cube.136')
me_cube_136.from_pydata([(-9.0, -1.5, -1.5), (-9.0, -1.5, 1.5), (-9.0, 1.5, -1.5), (-9.0, 1.5, 1.5), (9.0, -1.5, -1.5), (9.0, -1.5, 1.5), (9.0, 1.5, -1.5), (9.0, 1.5, 1.5)], [], [(0, 1, 3, 2), (2, 3, 7, 6), (6, 7, 5, 4), (4, 5, 1, 0), (2, 6, 4, 0), (7, 3, 1, 5)])
_uv = me_cube_136.uv_layers.new(name='UVMap')
_uv.uv.foreach_set('vector', [-0.045, -0.045, -0.045, 0.045, 0.045, 0.045, 0.045, -0.045, -0.27, -0.045, -0.27, 0.045, 0.27, 0.045, 0.27, -0.045, 0.045, -0.045, 0.045, 0.045, -0.045, 0.045, -0.045, -0.045, 0.27, -0.045, 0.27, 0.045, -0.27, 0.045, -0.27, -0.045, -0.27, 0.045, 0.27, 0.045, 0.27, -0.045, -0.27, -0.045, 0.27, 0.045, -0.27, 0.045, -0.27, -0.045, 0.27, -0.045])
me_cube_136.materials.append(mat_material_metal)
me_cube_136.update()
me_cube_137 = bpy.data.meshes.new('Cube.137')
me_cube_137.from_pydata([(-9.0, -1.5, -1.5), (-9.0, -1.5, 1.5), (-9.0, 1.5, -1.5), (-9.0, 1.5, 1.5), (9.0, -1.5, -1.5), (9.0, -1.5, 1.5), (9.0, 1.5, -1.5), (9.0, 1.5, 1.5)], [], [(0, 1, 3, 2), (2, 3, 7, 6), (6, 7, 5, 4), (4, 5, 1, 0), (2, 6, 4, 0), (7, 3, 1, 5)])
_uv = me_cube_137.uv_layers.new(name='UVMap')
_uv.uv.foreach_set('vector', [-0.045, -0.045, -0.045, 0.045, 0.045, 0.045, 0.045, -0.045, -0.27, -0.045, -0.27, 0.045, 0.27, 0.045, 0.27, -0.045, 0.045, -0.045, 0.045, 0.045, -0.045, 0.045, -0.045, -0.045, 0.27, -0.045, 0.27, 0.045, -0.27, 0.045, -0.27, -0.045, -0.27, 0.045, 0.27, 0.045, 0.27, -0.045, -0.27, -0.045, 0.27, 0.045, -0.27, 0.045, -0.27, -0.045, 0.27, -0.045])
me_cube_137.materials.append(mat_material_metal)
me_cube_137.update()
me_cube_138 = bpy.data.meshes.new('Cube.138')
me_cube_138.from_pydata([(-9.0, -1.5, -1.5), (-9.0, -1.5, 1.5), (-9.0, 1.5, -1.5), (-9.0, 1.5, 1.5), (9.0, -1.5, -1.5), (9.0, -1.5, 1.5), (9.0, 1.5, -1.5), (9.0, 1.5, 1.5)], [], [(0, 1, 3, 2), (2, 3, 7, 6), (6, 7, 5, 4), (4, 5, 1, 0), (2, 6, 4, 0), (7, 3, 1, 5)])
_uv = me_cube_138.uv_layers.new(name='UVMap')
_uv.uv.foreach_set('vector', [-0.045, -0.045, -0.045, 0.045, 0.045, 0.045, 0.045, -0.045, -0.27, -0.045, -0.27, 0.045, 0.27, 0.045, 0.27, -0.045, 0.045, -0.045, 0.045, 0.045, -0.045, 0.045, -0.045, -0.045, 0.27, -0.045, 0.27, 0.045, -0.27, 0.045, -0.27, -0.045, -0.27, 0.045, 0.27, 0.045, 0.27, -0.045, -0.27, -0.045, 0.27, 0.045, -0.27, 0.045, -0.27, -0.045, 0.27, -0.045])
me_cube_138.materials.append(mat_material_metal)
me_cube_138.update()
me_cube_139 = bpy.data.meshes.new('Cube.139')
me_cube_139.from_pydata([(-9.0, -1.5, -1.5), (-9.0, -1.5, 1.5), (-9.0, 1.5, -1.5), (-9.0, 1.5, 1.5), (9.0, -1.5, -1.5), (9.0, -1.5, 1.5), (9.0, 1.5, -1.5), (9.0, 1.5, 1.5)], [], [(0, 1, 3, 2), (2, 3, 7, 6), (6, 7, 5, 4), (4, 5, 1, 0), (2, 6, 4, 0), (7, 3, 1, 5)])
_uv = me_cube_139.uv_layers.new(name='UVMap')
_uv.uv.foreach_set('vector', [-0.045, -0.045, -0.045, 0.045, 0.045, 0.045, 0.045, -0.045, -0.27, -0.045, -0.27, 0.045, 0.27, 0.045, 0.27, -0.045, 0.045, -0.045, 0.045, 0.045, -0.045, 0.045, -0.045, -0.045, 0.27, -0.045, 0.27, 0.045, -0.27, 0.045, -0.27, -0.045, -0.27, 0.045, 0.27, 0.045, 0.27, -0.045, -0.27, -0.045, 0.27, 0.045, -0.27, 0.045, -0.27, -0.045, 0.27, -0.045])
me_cube_139.materials.append(mat_material_metal)
me_cube_139.update()
me_cube_140 = bpy.data.meshes.new('Cube.140')
me_cube_140.from_pydata([(-1.5, -2.0, -70.0), (-1.5, -2.0, 70.0), (-1.5, 2.0, -70.0), (-1.5, 2.0, 70.0), (1.5, -2.0, -70.0), (1.5, -2.0, 70.0), (1.5, 2.0, -70.0), (1.5, 2.0, 70.0)], [], [(0, 1, 3, 2), (2, 3, 7, 6), (6, 7, 5, 4), (4, 5, 1, 0), (2, 6, 4, 0), (7, 3, 1, 5)])
_uv = me_cube_140.uv_layers.new(name='UVMap')
_uv.uv.foreach_set('vector', [-0.06, -2.1, -0.06, 2.1, 0.06, 2.1, 0.06, -2.1, -0.045, -2.1, -0.045, 2.1, 0.045, 2.1, 0.045, -2.1, 0.06, -2.1, 0.06, 2.1, -0.06, 2.1, -0.06, -2.1, 0.045, -2.1, 0.045, 2.1, -0.045, 2.1, -0.045, -2.1, -0.045, 0.06, 0.045, 0.06, 0.045, -0.06, -0.045, -0.06, 0.045, 0.06, -0.045, 0.06, -0.045, -0.06, 0.045, -0.06])
me_cube_140.materials.append(mat_material_metal)
me_cube_140.update()
me_cube_141 = bpy.data.meshes.new('Cube.141')
me_cube_141.from_pydata([(-1.5, -2.0, -70.0), (-1.5, -2.0, 70.0), (-1.5, 2.0, -70.0), (-1.5, 2.0, 70.0), (1.5, -2.0, -70.0), (1.5, -2.0, 70.0), (1.5, 2.0, -70.0), (1.5, 2.0, 70.0)], [], [(0, 1, 3, 2), (2, 3, 7, 6), (6, 7, 5, 4), (4, 5, 1, 0), (2, 6, 4, 0), (7, 3, 1, 5)])
_uv = me_cube_141.uv_layers.new(name='UVMap')
_uv.uv.foreach_set('vector', [-0.06, -2.1, -0.06, 2.1, 0.06, 2.1, 0.06, -2.1, -0.045, -2.1, -0.045, 2.1, 0.045, 2.1, 0.045, -2.1, 0.06, -2.1, 0.06, 2.1, -0.06, 2.1, -0.06, -2.1, 0.045, -2.1, 0.045, 2.1, -0.045, 2.1, -0.045, -2.1, -0.045, 0.06, 0.045, 0.06, 0.045, -0.06, -0.045, -0.06, 0.045, 0.06, -0.045, 0.06, -0.045, -0.06, 0.045, -0.06])
me_cube_141.materials.append(mat_material_metal)
me_cube_141.update()
me_cube_142 = bpy.data.meshes.new('Cube.142')
me_cube_142.from_pydata([(-9.0, -1.5, -1.5), (-9.0, -1.5, 1.5), (-9.0, 1.5, -1.5), (-9.0, 1.5, 1.5), (9.0, -1.5, -1.5), (9.0, -1.5, 1.5), (9.0, 1.5, -1.5), (9.0, 1.5, 1.5)], [], [(0, 1, 3, 2), (2, 3, 7, 6), (6, 7, 5, 4), (4, 5, 1, 0), (2, 6, 4, 0), (7, 3, 1, 5)])
_uv = me_cube_142.uv_layers.new(name='UVMap')
_uv.uv.foreach_set('vector', [-0.045, -0.045, -0.045, 0.045, 0.045, 0.045, 0.045, -0.045, -0.27, -0.045, -0.27, 0.045, 0.27, 0.045, 0.27, -0.045, 0.045, -0.045, 0.045, 0.045, -0.045, 0.045, -0.045, -0.045, 0.27, -0.045, 0.27, 0.045, -0.27, 0.045, -0.27, -0.045, -0.27, 0.045, 0.27, 0.045, 0.27, -0.045, -0.27, -0.045, 0.27, 0.045, -0.27, 0.045, -0.27, -0.045, 0.27, -0.045])
me_cube_142.materials.append(mat_material_metal)
me_cube_142.update()
me_cube_143 = bpy.data.meshes.new('Cube.143')
me_cube_143.from_pydata([(-9.0, -1.5, -1.5), (-9.0, -1.5, 1.5), (-9.0, 1.5, -1.5), (-9.0, 1.5, 1.5), (9.0, -1.5, -1.5), (9.0, -1.5, 1.5), (9.0, 1.5, -1.5), (9.0, 1.5, 1.5)], [], [(0, 1, 3, 2), (2, 3, 7, 6), (6, 7, 5, 4), (4, 5, 1, 0), (2, 6, 4, 0), (7, 3, 1, 5)])
_uv = me_cube_143.uv_layers.new(name='UVMap')
_uv.uv.foreach_set('vector', [-0.045, -0.045, -0.045, 0.045, 0.045, 0.045, 0.045, -0.045, -0.27, -0.045, -0.27, 0.045, 0.27, 0.045, 0.27, -0.045, 0.045, -0.045, 0.045, 0.045, -0.045, 0.045, -0.045, -0.045, 0.27, -0.045, 0.27, 0.045, -0.27, 0.045, -0.27, -0.045, -0.27, 0.045, 0.27, 0.045, 0.27, -0.045, -0.27, -0.045, 0.27, 0.045, -0.27, 0.045, -0.27, -0.045, 0.27, -0.045])
me_cube_143.materials.append(mat_material_metal)
me_cube_143.update()
me_cube_144 = bpy.data.meshes.new('Cube.144')
me_cube_144.from_pydata([(-9.0, -1.5, -1.5), (-9.0, -1.5, 1.5), (-9.0, 1.5, -1.5), (-9.0, 1.5, 1.5), (9.0, -1.5, -1.5), (9.0, -1.5, 1.5), (9.0, 1.5, -1.5), (9.0, 1.5, 1.5)], [], [(0, 1, 3, 2), (2, 3, 7, 6), (6, 7, 5, 4), (4, 5, 1, 0), (2, 6, 4, 0), (7, 3, 1, 5)])
_uv = me_cube_144.uv_layers.new(name='UVMap')
_uv.uv.foreach_set('vector', [-0.045, -0.045, -0.045, 0.045, 0.045, 0.045, 0.045, -0.045, -0.27, -0.045, -0.27, 0.045, 0.27, 0.045, 0.27, -0.045, 0.045, -0.045, 0.045, 0.045, -0.045, 0.045, -0.045, -0.045, 0.27, -0.045, 0.27, 0.045, -0.27, 0.045, -0.27, -0.045, -0.27, 0.045, 0.27, 0.045, 0.27, -0.045, -0.27, -0.045, 0.27, 0.045, -0.27, 0.045, -0.27, -0.045, 0.27, -0.045])
me_cube_144.materials.append(mat_material_metal)
me_cube_144.update()
me_cube_145 = bpy.data.meshes.new('Cube.145')
me_cube_145.from_pydata([(-9.0, -1.5, -1.5), (-9.0, -1.5, 1.5), (-9.0, 1.5, -1.5), (-9.0, 1.5, 1.5), (9.0, -1.5, -1.5), (9.0, -1.5, 1.5), (9.0, 1.5, -1.5), (9.0, 1.5, 1.5)], [], [(0, 1, 3, 2), (2, 3, 7, 6), (6, 7, 5, 4), (4, 5, 1, 0), (2, 6, 4, 0), (7, 3, 1, 5)])
_uv = me_cube_145.uv_layers.new(name='UVMap')
_uv.uv.foreach_set('vector', [-0.045, -0.045, -0.045, 0.045, 0.045, 0.045, 0.045, -0.045, -0.27, -0.045, -0.27, 0.045, 0.27, 0.045, 0.27, -0.045, 0.045, -0.045, 0.045, 0.045, -0.045, 0.045, -0.045, -0.045, 0.27, -0.045, 0.27, 0.045, -0.27, 0.045, -0.27, -0.045, -0.27, 0.045, 0.27, 0.045, 0.27, -0.045, -0.27, -0.045, 0.27, 0.045, -0.27, 0.045, -0.27, -0.045, 0.27, -0.045])
me_cube_145.materials.append(mat_material_metal)
me_cube_145.update()
me_cube_146 = bpy.data.meshes.new('Cube.146')
me_cube_146.from_pydata([(-97.5, -5.0, -21.0), (-97.5, -5.0, 21.0), (-97.5, 5.0, -21.0), (-97.5, 5.0, 21.0), (97.5, -5.0, -21.0), (97.5, -5.0, 21.0), (97.5, 5.0, -21.0), (97.5, 5.0, 21.0)], [], [(0, 1, 3, 2), (2, 3, 7, 6), (6, 7, 5, 4), (4, 5, 1, 0), (2, 6, 4, 0), (7, 3, 1, 5)])
_uv = me_cube_146.uv_layers.new(name='UVMap')
_uv.uv.foreach_set('vector', [-0.15, -0.63, -0.15, 0.63, 0.15, 0.63, 0.15, -0.63, -2.925, -0.63, -2.925, 0.63, 2.925, 0.63, 2.925, -0.63, 0.15, -0.63, 0.15, 0.63, -0.15, 0.63, -0.15, -0.63, 2.925, -0.63, 2.925, 0.63, -2.925, 0.63, -2.925, -0.63, -2.925, 0.15, 2.925, 0.15, 2.925, -0.15, -2.925, -0.15, 2.925, 0.15, -2.925, 0.15, -2.925, -0.15, 2.925, -0.15])
me_cube_146.materials.append(mat_material_metal)
me_cube_146.update()
me_cube_147 = bpy.data.meshes.new('Cube.147')
me_cube_147.from_pydata([(-97.5, -5.0, -21.0), (-97.5, -5.0, 21.0), (-97.5, 5.0, -21.0), (-97.5, 5.0, 21.0), (97.5, -5.0, -21.0), (97.5, -5.0, 21.0), (97.5, 5.0, -21.0), (97.5, 5.0, 21.0)], [], [(0, 1, 3, 2), (2, 3, 7, 6), (6, 7, 5, 4), (4, 5, 1, 0), (2, 6, 4, 0), (7, 3, 1, 5)])
_uv = me_cube_147.uv_layers.new(name='UVMap')
_uv.uv.foreach_set('vector', [-0.15, -0.63, -0.15, 0.63, 0.15, 0.63, 0.15, -0.63, -2.925, -0.63, -2.925, 0.63, 2.925, 0.63, 2.925, -0.63, 0.15, -0.63, 0.15, 0.63, -0.15, 0.63, -0.15, -0.63, 2.925, -0.63, 2.925, 0.63, -2.925, 0.63, -2.925, -0.63, -2.925, 0.15, 2.925, 0.15, 2.925, -0.15, -2.925, -0.15, 2.925, 0.15, -2.925, 0.15, -2.925, -0.15, 2.925, -0.15])
me_cube_147.materials.append(mat_material_metal)
me_cube_147.update()
me_cube_148 = bpy.data.meshes.new('Cube.148')
me_cube_148.from_pydata([(-5.0, -97.5, -21.0), (-5.0, -97.5, 21.0), (-5.0, 97.5, -21.0), (-5.0, 97.5, 21.0), (5.0, -97.5, -21.0), (5.0, -97.5, 21.0), (5.0, 97.5, -21.0), (5.0, 97.5, 21.0)], [], [(0, 1, 3, 2), (2, 3, 7, 6), (6, 7, 5, 4), (4, 5, 1, 0), (2, 6, 4, 0), (7, 3, 1, 5)])
_uv = me_cube_148.uv_layers.new(name='UVMap')
_uv.uv.foreach_set('vector', [-2.925, -0.63, -2.925, 0.63, 2.925, 0.63, 2.925, -0.63, -0.15, -0.63, -0.15, 0.63, 0.15, 0.63, 0.15, -0.63, 2.925, -0.63, 2.925, 0.63, -2.925, 0.63, -2.925, -0.63, 0.15, -0.63, 0.15, 0.63, -0.15, 0.63, -0.15, -0.63, -0.15, 2.925, 0.15, 2.925, 0.15, -2.925, -0.15, -2.925, 0.15, 2.925, -0.15, 2.925, -0.15, -2.925, 0.15, -2.925])
me_cube_148.materials.append(mat_material_metal)
me_cube_148.update()
me_cube_149 = bpy.data.meshes.new('Cube.149')
me_cube_149.from_pydata([(-5.0, -97.5, -21.0), (-5.0, -97.5, 21.0), (-5.0, 97.5, -21.0), (-5.0, 97.5, 21.0), (5.0, -97.5, -21.0), (5.0, -97.5, 21.0), (5.0, 97.5, -21.0), (5.0, 97.5, 21.0)], [], [(0, 1, 3, 2), (2, 3, 7, 6), (6, 7, 5, 4), (4, 5, 1, 0), (2, 6, 4, 0), (7, 3, 1, 5)])
_uv = me_cube_149.uv_layers.new(name='UVMap')
_uv.uv.foreach_set('vector', [-2.925, -0.63, -2.925, 0.63, 2.925, 0.63, 2.925, -0.63, -0.15, -0.63, -0.15, 0.63, 0.15, 0.63, 0.15, -0.63, 2.925, -0.63, 2.925, 0.63, -2.925, 0.63, -2.925, -0.63, 0.15, -0.63, 0.15, 0.63, -0.15, 0.63, -0.15, -0.63, -0.15, 2.925, 0.15, 2.925, 0.15, -2.925, -0.15, -2.925, 0.15, 2.925, -0.15, 2.925, -0.15, -2.925, 0.15, -2.925])
me_cube_149.materials.append(mat_material_metal)
me_cube_149.update()
me_cube_150 = bpy.data.meshes.new('Cube.150')
me_cube_150.from_pydata([(-7.0, -102.5, -4.0), (-7.0, -102.5, 4.0), (-7.0, 102.5, -4.0), (-7.0, 102.5, 4.0), (7.0, -102.5, -4.0), (7.0, -102.5, 4.0), (7.0, 102.5, -4.0), (7.0, 102.5, 4.0)], [], [(0, 1, 3, 2), (2, 3, 7, 6), (6, 7, 5, 4), (4, 5, 1, 0), (2, 6, 4, 0), (7, 3, 1, 5)])
_uv = me_cube_150.uv_layers.new(name='UVMap')
_uv.uv.foreach_set('vector', [-3.075, -0.12, -3.075, 0.12, 3.075, 0.12, 3.075, -0.12, -0.21, -0.12, -0.21, 0.12, 0.21, 0.12, 0.21, -0.12, 3.075, -0.12, 3.075, 0.12, -3.075, 0.12, -3.075, -0.12, 0.21, -0.12, 0.21, 0.12, -0.21, 0.12, -0.21, -0.12, -0.21, 3.075, 0.21, 3.075, 0.21, -3.075, -0.21, -3.075, 0.21, 3.075, -0.21, 3.075, -0.21, -3.075, 0.21, -3.075])
me_cube_150.materials.append(mat_material_metal)
me_cube_150.update()

# ---- objects
ob_housesmall_root = bpy.data.objects.new('HouseSmall_Root', None)
ob_roof_sloped = bpy.data.objects.new('Roof_Sloped', me_roof_sloped_mesh_001)
ob_floor_ground = bpy.data.objects.new('Floor_Ground', me_cube_089)
ob_wall_south_left = bpy.data.objects.new('Wall_South_Left', me_cube_090)
ob_wall_south_right = bpy.data.objects.new('Wall_South_Right', me_cube_091)
ob_wall_south_lintel = bpy.data.objects.new('Wall_South_Lintel', me_cube_092)
ob_wall_north_left = bpy.data.objects.new('Wall_North_Left', me_cube_093)
ob_wall_north_right = bpy.data.objects.new('Wall_North_Right', me_cube_094)
ob_wall_north_sill = bpy.data.objects.new('Wall_North_Sill', me_cube_095)
ob_wall_north_header = bpy.data.objects.new('Wall_North_Header', me_cube_096)
ob_wall_west_lower = bpy.data.objects.new('Wall_West_Lower', me_cube_097)
ob_wall_west_upper = bpy.data.objects.new('Wall_West_Upper', me_cube_098)
ob_wall_west_sill = bpy.data.objects.new('Wall_West_Sill', me_cube_099)
ob_wall_west_header = bpy.data.objects.new('Wall_West_Header', me_cube_100)
ob_wall_east = bpy.data.objects.new('Wall_East', me_cube_101)
ob_upper_wall_south_left = bpy.data.objects.new('Upper_Wall_South_Left', me_cube_102)
ob_upper_wall_south_right = bpy.data.objects.new('Upper_Wall_South_Right', me_cube_103)
ob_upper_wall_south_header = bpy.data.objects.new('Upper_Wall_South_Header', me_cube_104)
ob_upper_wall_north_left = bpy.data.objects.new('Upper_Wall_North_Left', me_cube_105)
ob_upper_wall_north_right = bpy.data.objects.new('Upper_Wall_North_Right', me_cube_106)
ob_upper_wall_north_sill = bpy.data.objects.new('Upper_Wall_North_Sill', me_cube_107)
ob_upper_wall_north_header = bpy.data.objects.new('Upper_Wall_North_Header', me_cube_108)
ob_upper_wall_west_lower = bpy.data.objects.new('Upper_Wall_West_Lower', me_cube_109)
ob_upper_wall_west_upper = bpy.data.objects.new('Upper_Wall_West_Upper', me_cube_110)
ob_upper_wall_west_sill = bpy.data.objects.new('Upper_Wall_West_Sill', me_cube_111)
ob_upper_wall_west_header = bpy.data.objects.new('Upper_Wall_West_Header', me_cube_112)
ob_upper_wall_east = bpy.data.objects.new('Upper_Wall_East', me_cube_113)
ob_upper_corner_post_sw = bpy.data.objects.new('Upper_Corner_Post_SW', me_cube_114)
ob_upper_corner_post_se = bpy.data.objects.new('Upper_Corner_Post_SE', me_cube_115)
ob_upper_corner_post_nw = bpy.data.objects.new('Upper_Corner_Post_NW', me_cube_116)
ob_upper_corner_post_ne = bpy.data.objects.new('Upper_Corner_Post_NE', me_cube_117)
ob_wall_interior = bpy.data.objects.new('Wall_Interior', me_cube_118)
ob_door_frame_front_l = bpy.data.objects.new('Door_Frame_Front_L', me_cube_119)
ob_door_frame_front_r = bpy.data.objects.new('Door_Frame_Front_R', me_cube_120)
ob_window_frame_north_top = bpy.data.objects.new('Window_Frame_North_Top', me_cube_121)
ob_window_frame_north_bottom = bpy.data.objects.new('Window_Frame_North_Bottom', me_cube_122)
ob_window_frame_west_top = bpy.data.objects.new('Window_Frame_West_Top', me_cube_123)
ob_window_frame_west_bottom = bpy.data.objects.new('Window_Frame_West_Bottom', me_cube_124)
ob_corner_post_sw = bpy.data.objects.new('Corner_Post_SW', me_cube_125)
ob_corner_post_se = bpy.data.objects.new('Corner_Post_SE', me_cube_126)
ob_corner_post_nw = bpy.data.objects.new('Corner_Post_NW', me_cube_127)
ob_corner_post_ne = bpy.data.objects.new('Corner_Post_NE', me_cube_128)
ob_floor_loft = bpy.data.objects.new('Floor_Loft', me_cube_129)
ob_loft_safety_rail = bpy.data.objects.new('Loft_Safety_Rail', me_cube_130)
ob_ladder_to_loft_rail_l = bpy.data.objects.new('Ladder_To_Loft_Rail_L', me_cube_131)
ob_ladder_to_loft_rail_r = bpy.data.objects.new('Ladder_To_Loft_Rail_R', me_cube_132)
ob_ladder_to_loft_rung_01 = bpy.data.objects.new('Ladder_To_Loft_Rung_01', me_cube_133)
ob_ladder_to_loft_rung_02 = bpy.data.objects.new('Ladder_To_Loft_Rung_02', me_cube_134)
ob_ladder_to_loft_rung_03 = bpy.data.objects.new('Ladder_To_Loft_Rung_03', me_cube_135)
ob_ladder_to_loft_rung_04 = bpy.data.objects.new('Ladder_To_Loft_Rung_04', me_cube_136)
ob_ladder_to_loft_rung_05 = bpy.data.objects.new('Ladder_To_Loft_Rung_05', me_cube_137)
ob_ladder_to_loft_rung_06 = bpy.data.objects.new('Ladder_To_Loft_Rung_06', me_cube_138)
ob_ladder_to_loft_rung_07 = bpy.data.objects.new('Ladder_To_Loft_Rung_07', me_cube_139)
ob_ladder_to_roof_rail_l = bpy.data.objects.new('Ladder_To_Roof_Rail_L', me_cube_140)
ob_ladder_to_roof_rail_r = bpy.data.objects.new('Ladder_To_Roof_Rail_R', me_cube_141)
ob_ladder_to_roof_rung_01 = bpy.data.objects.new('Ladder_To_Roof_Rung_01', me_cube_142)
ob_ladder_to_roof_rung_02 = bpy.data.objects.new('Ladder_To_Roof_Rung_02', me_cube_143)
ob_ladder_to_roof_rung_03 = bpy.data.objects.new('Ladder_To_Roof_Rung_03', me_cube_144)
ob_ladder_to_roof_rung_04 = bpy.data.objects.new('Ladder_To_Roof_Rung_04', me_cube_145)
ob_parapet_north = bpy.data.objects.new('Parapet_North', me_cube_146)
ob_parapet_south = bpy.data.objects.new('Parapet_South', me_cube_147)
ob_parapet_east = bpy.data.objects.new('Parapet_East', me_cube_148)
ob_parapet_west = bpy.data.objects.new('Parapet_West', me_cube_149)
ob_roof_ridge = bpy.data.objects.new('Roof_Ridge', me_cube_150)

# ---- transforms, parenting, visibility, modifiers, constraints
ob_housesmall_root.location = (0.0, 0.0, 0.0)
ob_housesmall_root.empty_display_size = 42.0
ob_roof_sloped.parent = ob_housesmall_root
ob_roof_sloped.location = (0.0, 0.0, 0.0)
_m = ob_roof_sloped.modifiers.new('Small bevels for readable roof edges', 'BEVEL')
_m.width = 2.0
_m.width_pct = 2.0
_m = ob_roof_sloped.modifiers.new('Weighted roof normals', 'WEIGHTED_NORMAL')
ob_floor_ground.parent = ob_housesmall_root
ob_floor_ground.location = (0.0, 0.0, 10.0)
_m = ob_floor_ground.modifiers.new('Small bevels for readable edges', 'BEVEL')
_m.width = 3.0
_m.width_pct = 3.0
_m = ob_floor_ground.modifiers.new('Weighted corner normals', 'WEIGHTED_NORMAL')
ob_wall_south_left.parent = ob_housesmall_root
ob_wall_south_left.location = (-60.0, 90.0, 110.0)
_m = ob_wall_south_left.modifiers.new('Small bevels for readable edges', 'BEVEL')
_m.width = 1.8
_m.width_pct = 1.8
_m = ob_wall_south_left.modifiers.new('Weighted corner normals', 'WEIGHTED_NORMAL')
ob_wall_south_right.parent = ob_housesmall_root
ob_wall_south_right.location = (60.0, 90.0, 110.0)
_m = ob_wall_south_right.modifiers.new('Small bevels for readable edges', 'BEVEL')
_m.width = 1.8
_m.width_pct = 1.8
_m = ob_wall_south_right.modifiers.new('Weighted corner normals', 'WEIGHTED_NORMAL')
ob_wall_south_lintel.parent = ob_housesmall_root
ob_wall_south_lintel.location = (0.0, 90.0, 185.0)
_m = ob_wall_south_lintel.modifiers.new('Small bevels for readable edges', 'BEVEL')
_m.width = 1.8
_m.width_pct = 1.8
_m = ob_wall_south_lintel.modifiers.new('Weighted corner normals', 'WEIGHTED_NORMAL')
ob_wall_north_left.parent = ob_housesmall_root
ob_wall_north_left.location = (-62.0, -90.0, 110.0)
_m = ob_wall_north_left.modifiers.new('Small bevels for readable edges', 'BEVEL')
_m.width = 1.8
_m.width_pct = 1.8
_m = ob_wall_north_left.modifiers.new('Weighted corner normals', 'WEIGHTED_NORMAL')
ob_wall_north_right.parent = ob_housesmall_root
ob_wall_north_right.location = (62.0, -90.0, 110.0)
_m = ob_wall_north_right.modifiers.new('Small bevels for readable edges', 'BEVEL')
_m.width = 1.8
_m.width_pct = 1.8
_m = ob_wall_north_right.modifiers.new('Weighted corner normals', 'WEIGHTED_NORMAL')
ob_wall_north_sill.parent = ob_housesmall_root
ob_wall_north_sill.location = (0.0, -90.0, 42.0)
_m = ob_wall_north_sill.modifiers.new('Small bevels for readable edges', 'BEVEL')
_m.width = 1.8
_m.width_pct = 1.8
_m = ob_wall_north_sill.modifiers.new('Weighted corner normals', 'WEIGHTED_NORMAL')
ob_wall_north_header.parent = ob_housesmall_root
ob_wall_north_header.location = (0.0, -90.0, 185.0)
_m = ob_wall_north_header.modifiers.new('Small bevels for readable edges', 'BEVEL')
_m.width = 1.8
_m.width_pct = 1.8
_m = ob_wall_north_header.modifiers.new('Weighted corner normals', 'WEIGHTED_NORMAL')
ob_wall_west_lower.parent = ob_housesmall_root
ob_wall_west_lower.location = (-90.0, -55.0, 110.0)
_m = ob_wall_west_lower.modifiers.new('Small bevels for readable edges', 'BEVEL')
_m.width = 1.8
_m.width_pct = 1.8
_m = ob_wall_west_lower.modifiers.new('Weighted corner normals', 'WEIGHTED_NORMAL')
ob_wall_west_upper.parent = ob_housesmall_root
ob_wall_west_upper.location = (-90.0, 55.0, 110.0)
_m = ob_wall_west_upper.modifiers.new('Small bevels for readable edges', 'BEVEL')
_m.width = 1.8
_m.width_pct = 1.8
_m = ob_wall_west_upper.modifiers.new('Weighted corner normals', 'WEIGHTED_NORMAL')
ob_wall_west_sill.parent = ob_housesmall_root
ob_wall_west_sill.location = (-90.0, 0.0, 42.0)
_m = ob_wall_west_sill.modifiers.new('Small bevels for readable edges', 'BEVEL')
_m.width = 1.8
_m.width_pct = 1.8
_m = ob_wall_west_sill.modifiers.new('Weighted corner normals', 'WEIGHTED_NORMAL')
ob_wall_west_header.parent = ob_housesmall_root
ob_wall_west_header.location = (-90.0, 0.0, 185.0)
_m = ob_wall_west_header.modifiers.new('Small bevels for readable edges', 'BEVEL')
_m.width = 1.8
_m.width_pct = 1.8
_m = ob_wall_west_header.modifiers.new('Weighted corner normals', 'WEIGHTED_NORMAL')
ob_wall_east.parent = ob_housesmall_root
ob_wall_east.location = (90.0, 0.0, 110.0)
_m = ob_wall_east.modifiers.new('Small bevels for readable edges', 'BEVEL')
_m.width = 1.8
_m.width_pct = 1.8
_m = ob_wall_east.modifiers.new('Weighted corner normals', 'WEIGHTED_NORMAL')
ob_upper_wall_south_left.parent = ob_housesmall_root
ob_upper_wall_south_left.location = (-48.0, 74.0, 295.0)
_m = ob_upper_wall_south_left.modifiers.new('Small bevels for readable edges', 'BEVEL')
_m.width = 1.8
_m.width_pct = 1.8
_m = ob_upper_wall_south_left.modifiers.new('Weighted corner normals', 'WEIGHTED_NORMAL')
ob_upper_wall_south_right.parent = ob_housesmall_root
ob_upper_wall_south_right.location = (48.0, 74.0, 295.0)
_m = ob_upper_wall_south_right.modifiers.new('Small bevels for readable edges', 'BEVEL')
_m.width = 1.8
_m.width_pct = 1.8
_m = ob_upper_wall_south_right.modifiers.new('Weighted corner normals', 'WEIGHTED_NORMAL')
ob_upper_wall_south_header.parent = ob_housesmall_root
ob_upper_wall_south_header.location = (0.0, 74.0, 328.0)
_m = ob_upper_wall_south_header.modifiers.new('Small bevels for readable edges', 'BEVEL')
_m.width = 1.8
_m.width_pct = 1.8
_m = ob_upper_wall_south_header.modifiers.new('Weighted corner normals', 'WEIGHTED_NORMAL')
ob_upper_wall_north_left.parent = ob_housesmall_root
ob_upper_wall_north_left.location = (-48.0, -74.0, 295.0)
_m = ob_upper_wall_north_left.modifiers.new('Small bevels for readable edges', 'BEVEL')
_m.width = 1.8
_m.width_pct = 1.8
_m = ob_upper_wall_north_left.modifiers.new('Weighted corner normals', 'WEIGHTED_NORMAL')
ob_upper_wall_north_right.parent = ob_housesmall_root
ob_upper_wall_north_right.location = (48.0, -74.0, 295.0)
_m = ob_upper_wall_north_right.modifiers.new('Small bevels for readable edges', 'BEVEL')
_m.width = 1.8
_m.width_pct = 1.8
_m = ob_upper_wall_north_right.modifiers.new('Weighted corner normals', 'WEIGHTED_NORMAL')
ob_upper_wall_north_sill.parent = ob_housesmall_root
ob_upper_wall_north_sill.location = (0.0, -74.0, 260.0)
_m = ob_upper_wall_north_sill.modifiers.new('Small bevels for readable edges', 'BEVEL')
_m.width = 1.8
_m.width_pct = 1.8
_m = ob_upper_wall_north_sill.modifiers.new('Weighted corner normals', 'WEIGHTED_NORMAL')
ob_upper_wall_north_header.parent = ob_housesmall_root
ob_upper_wall_north_header.location = (0.0, -74.0, 328.0)
_m = ob_upper_wall_north_header.modifiers.new('Small bevels for readable edges', 'BEVEL')
_m.width = 1.8
_m.width_pct = 1.8
_m = ob_upper_wall_north_header.modifiers.new('Weighted corner normals', 'WEIGHTED_NORMAL')
ob_upper_wall_west_lower.parent = ob_housesmall_root
ob_upper_wall_west_lower.location = (-74.0, -46.0, 295.0)
_m = ob_upper_wall_west_lower.modifiers.new('Small bevels for readable edges', 'BEVEL')
_m.width = 1.8
_m.width_pct = 1.8
_m = ob_upper_wall_west_lower.modifiers.new('Weighted corner normals', 'WEIGHTED_NORMAL')
ob_upper_wall_west_upper.parent = ob_housesmall_root
ob_upper_wall_west_upper.location = (-74.0, 46.0, 295.0)
_m = ob_upper_wall_west_upper.modifiers.new('Small bevels for readable edges', 'BEVEL')
_m.width = 1.8
_m.width_pct = 1.8
_m = ob_upper_wall_west_upper.modifiers.new('Weighted corner normals', 'WEIGHTED_NORMAL')
ob_upper_wall_west_sill.parent = ob_housesmall_root
ob_upper_wall_west_sill.location = (-74.0, 0.0, 260.0)
_m = ob_upper_wall_west_sill.modifiers.new('Small bevels for readable edges', 'BEVEL')
_m.width = 1.8
_m.width_pct = 1.8
_m = ob_upper_wall_west_sill.modifiers.new('Weighted corner normals', 'WEIGHTED_NORMAL')
ob_upper_wall_west_header.parent = ob_housesmall_root
ob_upper_wall_west_header.location = (-74.0, 0.0, 328.0)
_m = ob_upper_wall_west_header.modifiers.new('Small bevels for readable edges', 'BEVEL')
_m.width = 1.8
_m.width_pct = 1.8
_m = ob_upper_wall_west_header.modifiers.new('Weighted corner normals', 'WEIGHTED_NORMAL')
ob_upper_wall_east.parent = ob_housesmall_root
ob_upper_wall_east.location = (74.0, 0.0, 295.0)
_m = ob_upper_wall_east.modifiers.new('Small bevels for readable edges', 'BEVEL')
_m.width = 1.8
_m.width_pct = 1.8
_m = ob_upper_wall_east.modifiers.new('Weighted corner normals', 'WEIGHTED_NORMAL')
ob_upper_corner_post_sw.parent = ob_housesmall_root
ob_upper_corner_post_sw.location = (-76.0, 76.0, 300.0)
_m = ob_upper_corner_post_sw.modifiers.new('Small bevels for readable edges', 'BEVEL')
_m.width = 1.8
_m.width_pct = 1.8
_m = ob_upper_corner_post_sw.modifiers.new('Weighted corner normals', 'WEIGHTED_NORMAL')
ob_upper_corner_post_se.parent = ob_housesmall_root
ob_upper_corner_post_se.location = (76.0, 76.0, 300.0)
_m = ob_upper_corner_post_se.modifiers.new('Small bevels for readable edges', 'BEVEL')
_m.width = 1.8
_m.width_pct = 1.8
_m = ob_upper_corner_post_se.modifiers.new('Weighted corner normals', 'WEIGHTED_NORMAL')
ob_upper_corner_post_nw.parent = ob_housesmall_root
ob_upper_corner_post_nw.location = (-76.0, -76.0, 300.0)
_m = ob_upper_corner_post_nw.modifiers.new('Small bevels for readable edges', 'BEVEL')
_m.width = 1.8
_m.width_pct = 1.8
_m = ob_upper_corner_post_nw.modifiers.new('Weighted corner normals', 'WEIGHTED_NORMAL')
ob_upper_corner_post_ne.parent = ob_housesmall_root
ob_upper_corner_post_ne.location = (76.0, -76.0, 300.0)
_m = ob_upper_corner_post_ne.modifiers.new('Small bevels for readable edges', 'BEVEL')
_m.width = 1.8
_m.width_pct = 1.8
_m = ob_upper_corner_post_ne.modifiers.new('Weighted corner normals', 'WEIGHTED_NORMAL')
ob_wall_interior.parent = ob_housesmall_root
ob_wall_interior.location = (25.0, 12.0, 110.0)
_m = ob_wall_interior.modifiers.new('Small bevels for readable edges', 'BEVEL')
_m.width = 1.8
_m.width_pct = 1.8
_m = ob_wall_interior.modifiers.new('Weighted corner normals', 'WEIGHTED_NORMAL')
ob_door_frame_front_l.parent = ob_housesmall_root
ob_door_frame_front_l.location = (-32.0, 90.0, 72.0)
_m = ob_door_frame_front_l.modifiers.new('Small bevels for readable edges', 'BEVEL')
_m.width = 1.08
_m.width_pct = 1.08
_m = ob_door_frame_front_l.modifiers.new('Weighted corner normals', 'WEIGHTED_NORMAL')
ob_door_frame_front_r.parent = ob_housesmall_root
ob_door_frame_front_r.location = (32.0, 90.0, 72.0)
_m = ob_door_frame_front_r.modifiers.new('Small bevels for readable edges', 'BEVEL')
_m.width = 1.08
_m.width_pct = 1.08
_m = ob_door_frame_front_r.modifiers.new('Weighted corner normals', 'WEIGHTED_NORMAL')
ob_window_frame_north_top.parent = ob_housesmall_root
ob_window_frame_north_top.location = (0.0, -94.0, 158.0)
_m = ob_window_frame_north_top.modifiers.new('Small bevels for readable edges', 'BEVEL')
_m.width = 0.72
_m.width_pct = 0.72
_m = ob_window_frame_north_top.modifiers.new('Weighted corner normals', 'WEIGHTED_NORMAL')
ob_window_frame_north_bottom.parent = ob_housesmall_root
ob_window_frame_north_bottom.location = (0.0, -94.0, 78.0)
_m = ob_window_frame_north_bottom.modifiers.new('Small bevels for readable edges', 'BEVEL')
_m.width = 0.72
_m.width_pct = 0.72
_m = ob_window_frame_north_bottom.modifiers.new('Weighted corner normals', 'WEIGHTED_NORMAL')
ob_window_frame_west_top.parent = ob_housesmall_root
ob_window_frame_west_top.location = (-94.0, 0.0, 158.0)
_m = ob_window_frame_west_top.modifiers.new('Small bevels for readable edges', 'BEVEL')
_m.width = 0.72
_m.width_pct = 0.72
_m = ob_window_frame_west_top.modifiers.new('Weighted corner normals', 'WEIGHTED_NORMAL')
ob_window_frame_west_bottom.parent = ob_housesmall_root
ob_window_frame_west_bottom.location = (-94.0, 0.0, 78.0)
_m = ob_window_frame_west_bottom.modifiers.new('Small bevels for readable edges', 'BEVEL')
_m.width = 0.72
_m.width_pct = 0.72
_m = ob_window_frame_west_bottom.modifiers.new('Weighted corner normals', 'WEIGHTED_NORMAL')
ob_corner_post_sw.parent = ob_housesmall_root
ob_corner_post_sw.location = (-92.0, 92.0, 112.0)
_m = ob_corner_post_sw.modifiers.new('Small bevels for readable edges', 'BEVEL')
_m.width = 1.8
_m.width_pct = 1.8
_m = ob_corner_post_sw.modifiers.new('Weighted corner normals', 'WEIGHTED_NORMAL')
ob_corner_post_se.parent = ob_housesmall_root
ob_corner_post_se.location = (92.0, 92.0, 112.0)
_m = ob_corner_post_se.modifiers.new('Small bevels for readable edges', 'BEVEL')
_m.width = 1.8
_m.width_pct = 1.8
_m = ob_corner_post_se.modifiers.new('Weighted corner normals', 'WEIGHTED_NORMAL')
ob_corner_post_nw.parent = ob_housesmall_root
ob_corner_post_nw.location = (-92.0, -92.0, 112.0)
_m = ob_corner_post_nw.modifiers.new('Small bevels for readable edges', 'BEVEL')
_m.width = 1.8
_m.width_pct = 1.8
_m = ob_corner_post_nw.modifiers.new('Weighted corner normals', 'WEIGHTED_NORMAL')
ob_corner_post_ne.parent = ob_housesmall_root
ob_corner_post_ne.location = (92.0, -92.0, 112.0)
_m = ob_corner_post_ne.modifiers.new('Small bevels for readable edges', 'BEVEL')
_m.width = 1.8
_m.width_pct = 1.8
_m = ob_corner_post_ne.modifiers.new('Weighted corner normals', 'WEIGHTED_NORMAL')
ob_floor_loft.parent = ob_housesmall_root
ob_floor_loft.location = (0.0, -38.0, 240.0)
_m = ob_floor_loft.modifiers.new('Small bevels for readable edges', 'BEVEL')
_m.width = 3.0
_m.width_pct = 3.0
_m = ob_floor_loft.modifiers.new('Weighted corner normals', 'WEIGHTED_NORMAL')
ob_loft_safety_rail.parent = ob_housesmall_root
ob_loft_safety_rail.location = (0.0, -88.0, 270.0)
_m = ob_loft_safety_rail.modifiers.new('Small bevels for readable edges', 'BEVEL')
_m.width = 1.08
_m.width_pct = 1.08
_m = ob_loft_safety_rail.modifiers.new('Weighted corner normals', 'WEIGHTED_NORMAL')
ob_ladder_to_loft_rail_l.parent = ob_housesmall_root
ob_ladder_to_loft_rail_l.location = (-7.0, -82.0, 121.0)
ob_ladder_to_loft_rail_r.parent = ob_housesmall_root
ob_ladder_to_loft_rail_r.location = (7.0, -82.0, 121.0)
ob_ladder_to_loft_rung_01.parent = ob_housesmall_root
ob_ladder_to_loft_rung_01.location = (0.0, -83.0, 24.0)
ob_ladder_to_loft_rung_02.parent = ob_housesmall_root
ob_ladder_to_loft_rung_02.location = (0.0, -83.0, 56.33)
ob_ladder_to_loft_rung_03.parent = ob_housesmall_root
ob_ladder_to_loft_rung_03.location = (0.0, -83.0, 88.67)
ob_ladder_to_loft_rung_04.parent = ob_housesmall_root
ob_ladder_to_loft_rung_04.location = (0.0, -83.0, 121.0)
ob_ladder_to_loft_rung_05.parent = ob_housesmall_root
ob_ladder_to_loft_rung_05.location = (0.0, -83.0, 153.3)
ob_ladder_to_loft_rung_06.parent = ob_housesmall_root
ob_ladder_to_loft_rung_06.location = (0.0, -83.0, 185.7)
ob_ladder_to_loft_rung_07.parent = ob_housesmall_root
ob_ladder_to_loft_rung_07.location = (0.0, -83.0, 218.0)
ob_ladder_to_roof_rail_l.parent = ob_housesmall_root
ob_ladder_to_roof_rail_l.location = (-7.0, -35.0, 310.0)
ob_ladder_to_roof_rail_r.parent = ob_housesmall_root
ob_ladder_to_roof_rail_r.location = (7.0, -35.0, 310.0)
ob_ladder_to_roof_rung_01.parent = ob_housesmall_root
ob_ladder_to_roof_rung_01.location = (0.0, -36.0, 264.0)
ob_ladder_to_roof_rung_02.parent = ob_housesmall_root
ob_ladder_to_roof_rung_02.location = (0.0, -36.0, 294.7)
ob_ladder_to_roof_rung_03.parent = ob_housesmall_root
ob_ladder_to_roof_rung_03.location = (0.0, -36.0, 325.3)
ob_ladder_to_roof_rung_04.parent = ob_housesmall_root
ob_ladder_to_roof_rung_04.location = (0.0, -36.0, 356.0)
ob_parapet_north.parent = ob_housesmall_root
ob_parapet_north.location = (0.0, -98.0, 392.0)
_m = ob_parapet_north.modifiers.new('Small bevels for readable edges', 'BEVEL')
_m.width = 1.8
_m.width_pct = 1.8
_m = ob_parapet_north.modifiers.new('Weighted corner normals', 'WEIGHTED_NORMAL')
ob_parapet_south.parent = ob_housesmall_root
ob_parapet_south.location = (0.0, 98.0, 392.0)
_m = ob_parapet_south.modifiers.new('Small bevels for readable edges', 'BEVEL')
_m.width = 1.8
_m.width_pct = 1.8
_m = ob_parapet_south.modifiers.new('Weighted corner normals', 'WEIGHTED_NORMAL')
ob_parapet_east.parent = ob_housesmall_root
ob_parapet_east.location = (98.0, 0.0, 392.0)
_m = ob_parapet_east.modifiers.new('Small bevels for readable edges', 'BEVEL')
_m.width = 1.8
_m.width_pct = 1.8
_m = ob_parapet_east.modifiers.new('Weighted corner normals', 'WEIGHTED_NORMAL')
ob_parapet_west.parent = ob_housesmall_root
ob_parapet_west.location = (-98.0, 0.0, 392.0)
_m = ob_parapet_west.modifiers.new('Small bevels for readable edges', 'BEVEL')
_m.width = 1.8
_m.width_pct = 1.8
_m = ob_parapet_west.modifiers.new('Weighted corner normals', 'WEIGHTED_NORMAL')
ob_roof_ridge.parent = ob_housesmall_root
ob_roof_ridge.location = (0.0, 0.0, 410.0)
_m = ob_roof_ridge.modifiers.new('Small bevels for readable edges', 'BEVEL')
_m.width = 1.44
_m.width_pct = 1.44
_m = ob_roof_ridge.modifiers.new('Weighted corner normals', 'WEIGHTED_NORMAL')

# ---- collection membership
scene.collection.objects.link(ob_housesmall_root)
scene.collection.objects.link(ob_roof_sloped)
col_collection.objects.link(ob_floor_ground)
col_collection.objects.link(ob_wall_south_left)
col_collection.objects.link(ob_wall_south_right)
col_collection.objects.link(ob_wall_south_lintel)
col_collection.objects.link(ob_wall_north_left)
col_collection.objects.link(ob_wall_north_right)
col_collection.objects.link(ob_wall_north_sill)
col_collection.objects.link(ob_wall_north_header)
col_collection.objects.link(ob_wall_west_lower)
col_collection.objects.link(ob_wall_west_upper)
col_collection.objects.link(ob_wall_west_sill)
col_collection.objects.link(ob_wall_west_header)
col_collection.objects.link(ob_wall_east)
col_collection.objects.link(ob_upper_wall_south_left)
col_collection.objects.link(ob_upper_wall_south_right)
col_collection.objects.link(ob_upper_wall_south_header)
col_collection.objects.link(ob_upper_wall_north_left)
col_collection.objects.link(ob_upper_wall_north_right)
col_collection.objects.link(ob_upper_wall_north_sill)
col_collection.objects.link(ob_upper_wall_north_header)
col_collection.objects.link(ob_upper_wall_west_lower)
col_collection.objects.link(ob_upper_wall_west_upper)
col_collection.objects.link(ob_upper_wall_west_sill)
col_collection.objects.link(ob_upper_wall_west_header)
col_collection.objects.link(ob_upper_wall_east)
col_collection.objects.link(ob_upper_corner_post_sw)
col_collection.objects.link(ob_upper_corner_post_se)
col_collection.objects.link(ob_upper_corner_post_nw)
col_collection.objects.link(ob_upper_corner_post_ne)
col_collection.objects.link(ob_wall_interior)
col_collection.objects.link(ob_door_frame_front_l)
col_collection.objects.link(ob_door_frame_front_r)
col_collection.objects.link(ob_window_frame_north_top)
col_collection.objects.link(ob_window_frame_north_bottom)
col_collection.objects.link(ob_window_frame_west_top)
col_collection.objects.link(ob_window_frame_west_bottom)
col_collection.objects.link(ob_corner_post_sw)
col_collection.objects.link(ob_corner_post_se)
col_collection.objects.link(ob_corner_post_nw)
col_collection.objects.link(ob_corner_post_ne)
col_collection.objects.link(ob_floor_loft)
col_collection.objects.link(ob_loft_safety_rail)
col_collection.objects.link(ob_ladder_to_loft_rail_l)
col_collection.objects.link(ob_ladder_to_loft_rail_r)
col_collection.objects.link(ob_ladder_to_loft_rung_01)
col_collection.objects.link(ob_ladder_to_loft_rung_02)
col_collection.objects.link(ob_ladder_to_loft_rung_03)
col_collection.objects.link(ob_ladder_to_loft_rung_04)
col_collection.objects.link(ob_ladder_to_loft_rung_05)
col_collection.objects.link(ob_ladder_to_loft_rung_06)
col_collection.objects.link(ob_ladder_to_loft_rung_07)
col_collection.objects.link(ob_ladder_to_roof_rail_l)
col_collection.objects.link(ob_ladder_to_roof_rail_r)
col_collection.objects.link(ob_ladder_to_roof_rung_01)
col_collection.objects.link(ob_ladder_to_roof_rung_02)
col_collection.objects.link(ob_ladder_to_roof_rung_03)
col_collection.objects.link(ob_ladder_to_roof_rung_04)
col_collection.objects.link(ob_parapet_north)
col_collection.objects.link(ob_parapet_south)
col_collection.objects.link(ob_parapet_east)
col_collection.objects.link(ob_parapet_west)
col_collection.objects.link(ob_roof_ridge)

# ---- scene / render settings (as saved in the file)
scene.frame_start = 1; scene.frame_end = 250; scene.frame_set(1)
scene.render.engine = 'BLENDER_EEVEE_NEXT'
scene.render.bake_bias = 0.0
scene.render.bake_samples = 0
scene.cycles.sampling_pattern = 'TABULATED_SOBOL'
scene.eevee.use_volume_custom_range = False
bpy.context.view_layer.update()

# ---- added for rendering (the .blend has no active camera and no usable light): camera, sun
cam_auto = bpy.data.cameras.new('AutoCamera')
cam_auto.lens = 50.0
cam_auto.sensor_width = 36.0
cam_auto.clip_end = 8219.96
ob_auto_camera = bpy.data.objects.new('AutoCamera', cam_auto)
scene.collection.objects.link(ob_auto_camera)
ob_auto_camera.location = (468.376, -562.051, 581.701)
ob_auto_camera.rotation_euler = (1.09748, -7.21219e-08, 0.694738)
scene.camera = ob_auto_camera
light_auto_sun = bpy.data.lights.new('AutoSun', 'SUN')
light_auto_sun.energy = 3.0
light_auto_sun.angle = 0.0523599
ob_auto_sun = bpy.data.objects.new('AutoSun', light_auto_sun)
scene.collection.objects.link(ob_auto_sun)
ob_auto_sun.rotation_euler = (0.872665, 0.174533, 0.523599)
bpy.context.view_layer.update()
